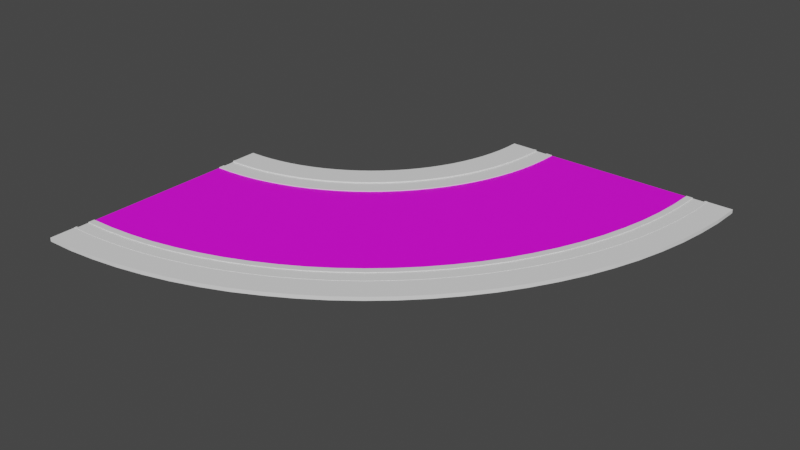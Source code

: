 # Source: curve_raw.blend  (saved by Blender 3.6.13; exported with 4.5.12 LTS)
import bpy
from mathutils import Matrix  # noqa: F401  (used for matrix-valued properties, if any)

bpy.ops.wm.read_factory_settings(use_empty=True)
scene = bpy.context.scene
scene.name = 'Scene'

# ---- collections
col_collection = bpy.data.collections.new('Collection'); scene.collection.children.link(col_collection)

# ---- images (referenced by path relative to the original .blend; pixels are not part of the script)
import os
ASSET_DIR = os.environ.get("B2B_ASSET_DIR", "")  # directory of the original .blend (textures are referenced by path, not embedded)
HERE = os.path.dirname(os.path.abspath(__file__))  # packed textures are extracted next to this script under _unpacked/

def load_image(name, relpath, width, height, colorspace="sRGB"):
    """Load a texture the original file referenced (path relative to the .blend, or extracted next to this script)."""
    p = next((c for c in (os.path.join(HERE, relpath), os.path.join(ASSET_DIR, relpath)) if relpath and os.path.exists(c)), "")
    if p:
        img = bpy.data.images.load(p, check_existing=True)
        img.name = name
    else:  # same state as the original file: an image datablock whose file is absent (Cycles renders it pink)
        img = bpy.data.images.new(name, width, height)
        img.source = "FILE"
        img.filepath = "//" + (relpath or name)
    img.colorspace_settings.name = colorspace
    return img
img_road_skin = load_image('Road_Skin', 'Road_Skin.png', 1024, 1024, 'sRGB')

# ---- materials (node trees are filled in below, after node groups)
mat_sidewalk = bpy.data.materials.new('SideWalk')
mat_asphalt = bpy.data.materials.new('Asphalt')
mat_curb_mat = bpy.data.materials.new('Curb_Mat')
mat_road = bpy.data.materials.new('Road')
mat_road.use_transparent_shadow = False

# ---- material node trees
mat_road.use_nodes = True; mat_road.node_tree.nodes.clear()
_N = mat_road.node_tree.nodes; _L = mat_road.node_tree.links
n0 = _N.new('ShaderNodeBsdfPrincipled'); n0.name = 'Principled BSDF'; n0.location = (10, 300)
n0.distribution = 'GGX'
n0.subsurface_method = 'RANDOM_WALK_SKIN'
n0.inputs[3].default_value = 1.45
n0.inputs[27].default_value = (0.0, 0.0, 0.0, 1.0)
n0.inputs[28].default_value = 1.0
n1 = _N.new('ShaderNodeOutputMaterial'); n1.name = 'Material Output'; n1.location = (300, 300)
n2 = _N.new('ShaderNodeTexImage'); n2.name = 'Image Texture'; n2.location = (-280, 280)
n2.image = img_road_skin
_L.new(n0.outputs[0], n1.inputs[0])
_L.new(n2.outputs[0], n0.inputs[0])
n1.is_active_output = True

# ---- world
world_world = bpy.data.worlds.new('World'); scene.world = world_world
world_world.use_nodes = True; world_world.node_tree.nodes.clear()
_N = world_world.node_tree.nodes; _L = world_world.node_tree.links
n0 = _N.new('ShaderNodeOutputWorld'); n0.name = 'World Output'; n0.location = (300, 300)
n1 = _N.new('ShaderNodeBackground'); n1.name = 'Background'; n1.location = (10, 300)
n1.inputs[0].default_value = (0.05088, 0.05088, 0.05088, 1.0)
_L.new(n1.outputs[0], n0.inputs[0])
n0.is_active_output = True
world_world.color = (0.05088, 0.05088, 0.05088)
world_world.use_sun_shadow = False
world_world.sun_shadow_jitter_overblur = 0.0

# ---- meshes
me_road_curve = bpy.data.meshes.new('Road_Curve')
me_road_curve.from_pydata([(17.35, 0.0, 0.0), (15.75, 0.0, 0.11), (16.25, 0.0, 0.11), (16.35, 0.0, 0.15), (17.35, 0.0, 0.15), (16.25, 0.0, 0.16), (16.35, 0.0, 0.16), (15.5, 0.0, 0.11), (7.65, 0.0, 0.0), (9.25, 0.0, 0.11), (9.5, 0.0, 0.11), (15.5, 0.0, 0.14), (15.75, 0.0, 0.14), (9.25, 0.0, 0.14), (9.5, 0.0, 0.14), (7.65, 0.0, 0.15), (8.65, 0.0, 0.15), (8.75, 0.0, 0.11), (8.65, 0.0, 0.16), (8.75, 0.0, 0.16), (0.0, -16.25, 0.11), (0.0, -15.75, 0.11), (0.0, -17.35, 0.0), (0.0, -17.35, 0.15), (0.0, -16.35, 0.15), (0.0, -16.25, 0.16), (0.0, -16.35, 0.16), (0.0, -15.5, 0.11), (0.0, -9.5, 0.11), (0.0, -9.25, 0.11), (0.0, -7.65, 0.0), (0.0, -15.75, 0.14), (0.0, -15.5, 0.14), (0.0, -9.5, 0.14), (0.0, -9.25, 0.14), (0.0, -8.65, 0.15), (0.0, -7.65, 0.15), (0.0, -8.75, 0.11), (0.0, -8.75, 0.16), (0.0, -8.65, 0.16), (16.32, -1.027, 0.15), (17.32, -1.089, 0.15), (16.32, -1.027, 0.16), (16.22, -1.02, 0.16), (16.22, -1.02, 0.11), (15.72, -0.989, 0.11), (15.72, -0.989, 0.14), (15.47, -0.9733, 0.14), (15.47, -0.9733, 0.11), (9.481, -0.5965, 0.11), (9.481, -0.5965, 0.14), (9.232, -0.5808, 0.14), (9.232, -0.5808, 0.11), (8.733, -0.5494, 0.11), (8.733, -0.5494, 0.16), (8.633, -0.5431, 0.16), (8.633, -0.5431, 0.15), (7.635, -0.4803, 0.15), (7.635, -0.4803, 0.0), (17.32, -1.089, 0.0), (16.22, -2.049, 0.15), (17.21, -2.175, 0.15), (16.22, -2.049, 0.16), (16.12, -2.037, 0.16), (16.12, -2.037, 0.11), (15.63, -1.974, 0.11), (15.63, -1.974, 0.14), (15.38, -1.943, 0.14), (15.38, -1.943, 0.11), (9.425, -1.191, 0.11), (9.425, -1.191, 0.14), (9.177, -1.159, 0.14), (9.177, -1.159, 0.11), (8.681, -1.097, 0.11), (8.681, -1.097, 0.16), (8.582, -1.084, 0.16), (8.582, -1.084, 0.15), (7.59, -0.9588, 0.15), (7.59, -0.9588, 0.0), (17.21, -2.175, 0.0), (16.06, -3.064, 0.15), (17.04, -3.251, 0.15), (16.06, -3.064, 0.16), (15.96, -3.045, 0.16), (15.96, -3.045, 0.11), (15.47, -2.951, 0.11), (15.47, -2.951, 0.14), (15.23, -2.904, 0.14), (15.23, -2.904, 0.11), (9.332, -1.78, 0.11), (9.332, -1.78, 0.14), (9.086, -1.733, 0.14), (9.086, -1.733, 0.11), (8.595, -1.64, 0.11), (8.595, -1.64, 0.16), (8.497, -1.621, 0.16), (8.497, -1.621, 0.15), (7.514, -1.433, 0.15), (7.514, -1.433, 0.0), (17.04, -3.251, 0.0), (15.84, -4.066, 0.15), (16.8, -4.315, 0.15), (15.84, -4.066, 0.16), (15.74, -4.041, 0.16), (15.74, -4.041, 0.11), (15.26, -3.917, 0.11), (15.26, -3.917, 0.14), (15.01, -3.855, 0.14), (15.01, -3.855, 0.11), (9.202, -2.363, 0.11), (9.202, -2.363, 0.14), (8.959, -2.3, 0.14), (8.959, -2.3, 0.11), (8.475, -2.176, 0.11), (8.475, -2.176, 0.16), (8.378, -2.151, 0.16), (8.378, -2.151, 0.15), (7.41, -1.902, 0.15), (7.41, -1.902, 0.0), (16.8, -4.315, 0.0), (15.55, -5.052, 0.15), (16.5, -5.361, 0.15), (15.55, -5.052, 0.16), (15.45, -5.022, 0.16), (15.45, -5.022, 0.11), (14.98, -4.867, 0.11), (14.98, -4.867, 0.14), (14.74, -4.79, 0.14), (14.74, -4.79, 0.11), (9.035, -2.936, 0.11), (9.035, -2.936, 0.14), (8.797, -2.858, 0.14), (8.797, -2.858, 0.11), (8.322, -2.704, 0.11), (8.322, -2.704, 0.16), (8.227, -2.673, 0.16), (8.227, -2.673, 0.15), (7.276, -2.364, 0.15), (7.276, -2.364, 0.0), (16.5, -5.361, 0.0), (15.2, -6.019, 0.15), (16.13, -6.387, 0.15), (15.2, -6.019, 0.16), (15.11, -5.982, 0.16), (15.11, -5.982, 0.11), (14.64, -5.798, 0.11), (14.64, -5.798, 0.14), (14.41, -5.706, 0.14), (14.41, -5.706, 0.11), (8.833, -3.497, 0.11), (8.833, -3.497, 0.14), (8.6, -3.405, 0.14), (8.6, -3.405, 0.11), (8.136, -3.221, 0.11), (8.136, -3.221, 0.16), (8.043, -3.184, 0.16), (8.043, -3.184, 0.15), (7.113, -2.816, 0.15), (7.113, -2.816, 0.0), (16.13, -6.387, 0.0), (14.79, -6.961, 0.15), (15.7, -7.387, 0.15), (14.79, -6.961, 0.16), (14.7, -6.919, 0.16), (14.7, -6.919, 0.11), (14.25, -6.706, 0.11), (14.25, -6.706, 0.14), (14.02, -6.6, 0.14), (14.02, -6.6, 0.11), (8.596, -4.045, 0.11), (8.596, -4.045, 0.14), (8.37, -3.938, 0.14), (8.37, -3.938, 0.11), (7.917, -3.726, 0.11), (7.917, -3.726, 0.16), (7.827, -3.683, 0.16), (7.827, -3.683, 0.15), (6.922, -3.257, 0.15), (6.922, -3.257, 0.0), (15.7, -7.387, 0.0), (14.33, -7.877, 0.15), (15.2, -8.358, 0.15), (14.33, -7.877, 0.16), (14.24, -7.828, 0.16), (14.24, -7.828, 0.11), (13.8, -7.588, 0.11), (13.8, -7.588, 0.14), (13.58, -7.467, 0.14), (13.58, -7.467, 0.11), (8.325, -4.577, 0.11), (8.325, -4.577, 0.14), (8.106, -4.456, 0.14), (8.106, -4.456, 0.11), (7.668, -4.215, 0.11), (7.668, -4.215, 0.16), (7.58, -4.167, 0.16), (7.58, -4.167, 0.15), (6.704, -3.685, 0.15), (6.704, -3.685, 0.0), (15.2, -8.358, 0.0), (13.8, -8.761, 0.15), (14.65, -9.297, 0.15), (13.8, -8.761, 0.16), (13.72, -8.707, 0.16), (13.72, -8.707, 0.11), (13.3, -8.439, 0.11), (13.3, -8.439, 0.14), (13.09, -8.305, 0.14), (13.09, -8.305, 0.11), (8.021, -5.09, 0.11), (8.021, -5.09, 0.14), (7.81, -4.956, 0.14), (7.81, -4.956, 0.11), (7.388, -4.688, 0.11), (7.388, -4.688, 0.16), (7.303, -4.635, 0.16), (7.303, -4.635, 0.15), (6.459, -4.099, 0.15), (6.459, -4.099, 0.0), (14.65, -9.297, 0.0), (13.23, -9.61, 0.15), (14.04, -10.2, 0.15), (13.23, -9.61, 0.16), (13.15, -9.552, 0.16), (13.15, -9.552, 0.11), (12.74, -9.258, 0.11), (12.74, -9.258, 0.14), (12.54, -9.111, 0.14), (12.54, -9.111, 0.11), (7.686, -5.584, 0.11), (7.686, -5.584, 0.14), (7.483, -5.437, 0.14), (7.483, -5.437, 0.11), (7.079, -5.143, 0.11), (7.079, -5.143, 0.16), (6.998, -5.084, 0.16), (6.998, -5.084, 0.15), (6.189, -4.497, 0.15), (6.189, -4.497, 0.0), (14.04, -10.2, 0.0), (12.6, -10.42, 0.15), (13.37, -11.06, 0.15), (12.6, -10.42, 0.16), (12.52, -10.36, 0.16), (12.52, -10.36, 0.11), (12.14, -10.04, 0.11), (12.14, -10.04, 0.14), (11.94, -9.88, 0.14), (11.94, -9.88, 0.11), (7.32, -6.056, 0.11), (7.32, -6.056, 0.14), (7.127, -5.896, 0.14), (7.127, -5.896, 0.11), (6.742, -5.577, 0.11), (6.742, -5.577, 0.16), (6.665, -5.514, 0.16), (6.665, -5.514, 0.15), (5.894, -4.876, 0.15), (5.894, -4.876, 0.0), (13.37, -11.06, 0.0), (11.92, -11.19, 0.15), (12.65, -11.88, 0.15), (11.92, -11.19, 0.16), (11.85, -11.12, 0.16), (11.85, -11.12, 0.11), (11.48, -10.78, 0.11), (11.48, -10.78, 0.14), (11.3, -10.61, 0.14), (11.3, -10.61, 0.11), (6.925, -6.503, 0.11), (6.925, -6.503, 0.14), (6.743, -6.332, 0.14), (6.743, -6.332, 0.11), (6.378, -5.99, 0.11), (6.378, -5.99, 0.16), (6.306, -5.921, 0.16), (6.306, -5.921, 0.15), (5.577, -5.237, 0.15), (5.577, -5.237, 0.0), (12.65, -11.88, 0.0), (11.19, -11.92, 0.15), (11.88, -12.65, 0.15), (11.19, -11.92, 0.16), (11.12, -11.85, 0.16), (11.12, -11.85, 0.11), (10.78, -11.48, 0.11), (10.78, -11.48, 0.14), (10.61, -11.3, 0.14), (10.61, -11.3, 0.11), (6.503, -6.925, 0.11), (6.503, -6.925, 0.14), (6.332, -6.743, 0.14), (6.332, -6.743, 0.11), (5.99, -6.378, 0.11), (5.99, -6.378, 0.16), (5.921, -6.306, 0.16), (5.921, -6.306, 0.15), (5.237, -5.577, 0.15), (5.237, -5.577, 0.0), (11.88, -12.65, 0.0), (10.42, -12.6, 0.15), (11.06, -13.37, 0.15), (10.42, -12.6, 0.16), (10.36, -12.52, 0.16), (10.36, -12.52, 0.11), (10.04, -12.14, 0.11), (10.04, -12.14, 0.14), (9.88, -11.94, 0.14), (9.88, -11.94, 0.11), (6.056, -7.32, 0.11), (6.056, -7.32, 0.14), (5.896, -7.127, 0.14), (5.896, -7.127, 0.11), (5.577, -6.742, 0.11), (5.577, -6.742, 0.16), (5.514, -6.665, 0.16), (5.514, -6.665, 0.15), (4.876, -5.894, 0.15), (4.876, -5.894, 0.0), (11.06, -13.37, 0.0), (9.61, -13.23, 0.15), (10.2, -14.04, 0.15), (9.61, -13.23, 0.16), (9.552, -13.15, 0.16), (9.552, -13.15, 0.11), (9.258, -12.74, 0.11), (9.258, -12.74, 0.14), (9.111, -12.54, 0.14), (9.111, -12.54, 0.11), (5.584, -7.686, 0.11), (5.584, -7.686, 0.14), (5.437, -7.483, 0.14), (5.437, -7.483, 0.11), (5.143, -7.079, 0.11), (5.143, -7.079, 0.16), (5.084, -6.998, 0.16), (5.084, -6.998, 0.15), (4.497, -6.189, 0.15), (4.497, -6.189, 0.0), (10.2, -14.04, 0.0), (8.761, -13.8, 0.15), (9.297, -14.65, 0.15), (8.761, -13.8, 0.16), (8.707, -13.72, 0.16), (8.707, -13.72, 0.11), (8.439, -13.3, 0.11), (8.439, -13.3, 0.14), (8.305, -13.09, 0.14), (8.305, -13.09, 0.11), (5.09, -8.021, 0.11), (5.09, -8.021, 0.14), (4.956, -7.81, 0.14), (4.956, -7.81, 0.11), (4.688, -7.388, 0.11), (4.688, -7.388, 0.16), (4.635, -7.303, 0.16), (4.635, -7.303, 0.15), (4.099, -6.459, 0.15), (4.099, -6.459, 0.0), (9.297, -14.65, 0.0), (7.877, -14.33, 0.15), (8.358, -15.2, 0.15), (7.877, -14.33, 0.16), (7.828, -14.24, 0.16), (7.828, -14.24, 0.11), (7.588, -13.8, 0.11), (7.588, -13.8, 0.14), (7.467, -13.58, 0.14), (7.467, -13.58, 0.11), (4.577, -8.325, 0.11), (4.577, -8.325, 0.14), (4.456, -8.106, 0.14), (4.456, -8.106, 0.11), (4.215, -7.668, 0.11), (4.215, -7.668, 0.16), (4.167, -7.58, 0.16), (4.167, -7.58, 0.15), (3.685, -6.704, 0.15), (3.685, -6.704, 0.0), (8.358, -15.2, 0.0), (6.961, -14.79, 0.15), (7.387, -15.7, 0.15), (6.961, -14.79, 0.16), (6.919, -14.7, 0.16), (6.919, -14.7, 0.11), (6.706, -14.25, 0.11), (6.706, -14.25, 0.14), (6.6, -14.02, 0.14), (6.6, -14.02, 0.11), (4.045, -8.596, 0.11), (4.045, -8.596, 0.14), (3.938, -8.37, 0.14), (3.938, -8.37, 0.11), (3.726, -7.917, 0.11), (3.726, -7.917, 0.16), (3.683, -7.827, 0.16), (3.683, -7.827, 0.15), (3.257, -6.922, 0.15), (3.257, -6.922, 0.0), (7.387, -15.7, 0.0), (6.019, -15.2, 0.15), (6.387, -16.13, 0.15), (6.019, -15.2, 0.16), (5.982, -15.11, 0.16), (5.982, -15.11, 0.11), (5.798, -14.64, 0.11), (5.798, -14.64, 0.14), (5.706, -14.41, 0.14), (5.706, -14.41, 0.11), (3.497, -8.833, 0.11), (3.497, -8.833, 0.14), (3.405, -8.6, 0.14), (3.405, -8.6, 0.11), (3.221, -8.136, 0.11), (3.221, -8.136, 0.16), (3.184, -8.043, 0.16), (3.184, -8.043, 0.15), (2.816, -7.113, 0.15), (2.816, -7.113, 0.0), (6.387, -16.13, 0.0), (5.052, -15.55, 0.15), (5.361, -16.5, 0.15), (5.052, -15.55, 0.16), (5.022, -15.45, 0.16), (5.022, -15.45, 0.11), (4.867, -14.98, 0.11), (4.867, -14.98, 0.14), (4.79, -14.74, 0.14), (4.79, -14.74, 0.11), (2.936, -9.035, 0.11), (2.936, -9.035, 0.14), (2.858, -8.797, 0.14), (2.858, -8.797, 0.11), (2.704, -8.322, 0.11), (2.704, -8.322, 0.16), (2.673, -8.227, 0.16), (2.673, -8.227, 0.15), (2.364, -7.276, 0.15), (2.364, -7.276, 0.0), (5.361, -16.5, 0.0), (4.066, -15.84, 0.15), (4.315, -16.8, 0.15), (4.066, -15.84, 0.16), (4.041, -15.74, 0.16), (4.041, -15.74, 0.11), (3.917, -15.26, 0.11), (3.917, -15.26, 0.14), (3.855, -15.01, 0.14), (3.855, -15.01, 0.11), (2.363, -9.202, 0.11), (2.363, -9.202, 0.14), (2.3, -8.959, 0.14), (2.3, -8.959, 0.11), (2.176, -8.475, 0.11), (2.176, -8.475, 0.16), (2.151, -8.378, 0.16), (2.151, -8.378, 0.15), (1.902, -7.41, 0.15), (1.902, -7.41, 0.0), (4.315, -16.8, 0.0), (3.064, -16.06, 0.15), (3.251, -17.04, 0.15), (3.064, -16.06, 0.16), (3.045, -15.96, 0.16), (3.045, -15.96, 0.11), (2.951, -15.47, 0.11), (2.951, -15.47, 0.14), (2.904, -15.23, 0.14), (2.904, -15.23, 0.11), (1.78, -9.332, 0.11), (1.78, -9.332, 0.14), (1.733, -9.086, 0.14), (1.733, -9.086, 0.11), (1.64, -8.595, 0.11), (1.64, -8.595, 0.16), (1.621, -8.497, 0.16), (1.621, -8.497, 0.15), (1.433, -7.514, 0.15), (1.433, -7.514, 0.0), (3.251, -17.04, 0.0), (2.049, -16.22, 0.15), (2.175, -17.21, 0.15), (2.049, -16.22, 0.16), (2.037, -16.12, 0.16), (2.037, -16.12, 0.11), (1.974, -15.63, 0.11), (1.974, -15.63, 0.14), (1.943, -15.38, 0.14), (1.943, -15.38, 0.11), (1.191, -9.425, 0.11), (1.191, -9.425, 0.14), (1.159, -9.177, 0.14), (1.159, -9.177, 0.11), (1.097, -8.681, 0.11), (1.097, -8.681, 0.16), (1.084, -8.582, 0.16), (1.084, -8.582, 0.15), (0.9588, -7.59, 0.15), (0.9588, -7.59, 0.0), (2.175, -17.21, 0.0), (1.027, -16.32, 0.15), (1.089, -17.32, 0.15), (1.027, -16.32, 0.16), (1.02, -16.22, 0.16), (1.02, -16.22, 0.11), (0.989, -15.72, 0.11), (0.989, -15.72, 0.14), (0.9733, -15.47, 0.14), (0.9733, -15.47, 0.11), (0.5965, -9.481, 0.11), (0.5965, -9.481, 0.14), (0.5808, -9.232, 0.14), (0.5808, -9.232, 0.11), (0.5494, -8.733, 0.11), (0.5494, -8.733, 0.16), (0.5431, -8.633, 0.16), (0.5431, -8.633, 0.15), (0.4803, -7.635, 0.15), (0.4803, -7.635, 0.0), (1.089, -17.32, 0.0)], [], [(0, 1, 2), (3, 4, 0), (3, 2, 5), (3, 5, 6), (0, 2, 3), (0, 7, 1), (8, 9, 10), (0, 8, 10), (1, 11, 12), (1, 7, 11), (0, 10, 7), (10, 13, 14), (10, 9, 13), (8, 15, 16), (8, 17, 9), (16, 18, 19), (17, 16, 19), (17, 8, 16), (20, 21, 22), (22, 23, 24), (25, 20, 24), (26, 25, 24), (24, 20, 22), (21, 27, 22), (28, 29, 30), (28, 30, 22), (31, 32, 21), (32, 27, 21), (27, 28, 22), (33, 34, 28), (34, 29, 28), (35, 36, 30), (29, 37, 30), (38, 39, 35), (38, 35, 37), (35, 30, 37), (3, 40, 4), (40, 41, 4), (6, 42, 3), (42, 40, 3), (5, 43, 6), (43, 42, 6), (2, 44, 5), (44, 43, 5), (1, 45, 2), (45, 44, 2), (12, 46, 1), (46, 45, 1), (11, 47, 12), (47, 46, 12), (7, 48, 11), (48, 47, 11), (10, 49, 7), (49, 48, 7), (14, 50, 10), (50, 49, 10), (13, 51, 14), (51, 50, 14), (9, 52, 13), (52, 51, 13), (17, 53, 9), (53, 52, 9), (19, 54, 17), (54, 53, 17), (18, 55, 19), (55, 54, 19), (16, 56, 18), (56, 55, 18), (15, 57, 16), (57, 56, 16), (8, 58, 15), (58, 57, 15), (0, 59, 8), (59, 58, 8), (4, 41, 0), (41, 59, 0), (40, 60, 41), (60, 61, 41), (42, 62, 40), (62, 60, 40), (43, 63, 42), (63, 62, 42), (44, 64, 43), (64, 63, 43), (45, 65, 44), (65, 64, 44), (46, 66, 45), (66, 65, 45), (47, 67, 46), (67, 66, 46), (48, 68, 47), (68, 67, 47), (49, 69, 48), (69, 68, 48), (50, 70, 49), (70, 69, 49), (51, 71, 50), (71, 70, 50), (52, 72, 51), (72, 71, 51), (53, 73, 52), (73, 72, 52), (54, 74, 53), (74, 73, 53), (55, 75, 54), (75, 74, 54), (56, 76, 55), (76, 75, 55), (57, 77, 56), (77, 76, 56), (58, 78, 57), (78, 77, 57), (59, 79, 58), (79, 78, 58), (41, 61, 59), (61, 79, 59), (60, 80, 61), (80, 81, 61), (62, 82, 60), (82, 80, 60), (63, 83, 62), (83, 82, 62), (64, 84, 63), (84, 83, 63), (65, 85, 64), (85, 84, 64), (66, 86, 65), (86, 85, 65), (67, 87, 66), (87, 86, 66), (68, 88, 67), (88, 87, 67), (69, 89, 68), (89, 88, 68), (70, 90, 69), (90, 89, 69), (71, 91, 70), (91, 90, 70), (72, 92, 71), (92, 91, 71), (73, 93, 72), (93, 92, 72), (74, 94, 73), (94, 93, 73), (75, 95, 74), (95, 94, 74), (76, 96, 75), (96, 95, 75), (77, 97, 76), (97, 96, 76), (78, 98, 77), (98, 97, 77), (79, 99, 78), (99, 98, 78), (61, 81, 79), (81, 99, 79), (80, 100, 81), (100, 101, 81), (82, 102, 80), (102, 100, 80), (83, 103, 82), (103, 102, 82), (84, 104, 83), (104, 103, 83), (85, 105, 84), (105, 104, 84), (86, 106, 85), (106, 105, 85), (87, 107, 86), (107, 106, 86), (88, 108, 87), (108, 107, 87), (89, 109, 88), (109, 108, 88), (90, 110, 89), (110, 109, 89), (91, 111, 90), (111, 110, 90), (92, 112, 91), (112, 111, 91), (93, 113, 92), (113, 112, 92), (94, 114, 93), (114, 113, 93), (95, 115, 94), (115, 114, 94), (96, 116, 95), (116, 115, 95), (97, 117, 96), (117, 116, 96), (98, 118, 97), (118, 117, 97), (99, 119, 98), (119, 118, 98), (81, 101, 99), (101, 119, 99), (100, 120, 101), (120, 121, 101), (102, 122, 100), (122, 120, 100), (103, 123, 102), (123, 122, 102), (104, 124, 103), (124, 123, 103), (105, 125, 104), (125, 124, 104), (106, 126, 105), (126, 125, 105), (107, 127, 106), (127, 126, 106), (108, 128, 107), (128, 127, 107), (109, 129, 108), (129, 128, 108), (110, 130, 109), (130, 129, 109), (111, 131, 110), (131, 130, 110), (112, 132, 111), (132, 131, 111), (113, 133, 112), (133, 132, 112), (114, 134, 113), (134, 133, 113), (115, 135, 114), (135, 134, 114), (116, 136, 115), (136, 135, 115), (117, 137, 116), (137, 136, 116), (118, 138, 117), (138, 137, 117), (119, 139, 118), (139, 138, 118), (101, 121, 119), (121, 139, 119), (120, 140, 121), (140, 141, 121), (122, 142, 120), (142, 140, 120), (123, 143, 122), (143, 142, 122), (124, 144, 123), (144, 143, 123), (125, 145, 124), (145, 144, 124), (126, 146, 125), (146, 145, 125), (127, 147, 126), (147, 146, 126), (128, 148, 127), (148, 147, 127), (129, 149, 128), (149, 148, 128), (130, 150, 129), (150, 149, 129), (131, 151, 130), (151, 150, 130), (132, 152, 131), (152, 151, 131), (133, 153, 132), (153, 152, 132), (134, 154, 133), (154, 153, 133), (135, 155, 134), (155, 154, 134), (136, 156, 135), (156, 155, 135), (137, 157, 136), (157, 156, 136), (138, 158, 137), (158, 157, 137), (139, 159, 138), (159, 158, 138), (121, 141, 139), (141, 159, 139), (140, 160, 141), (160, 161, 141), (142, 162, 140), (162, 160, 140), (143, 163, 142), (163, 162, 142), (144, 164, 143), (164, 163, 143), (145, 165, 144), (165, 164, 144), (146, 166, 145), (166, 165, 145), (147, 167, 146), (167, 166, 146), (148, 168, 147), (168, 167, 147), (149, 169, 148), (169, 168, 148), (150, 170, 149), (170, 169, 149), (151, 171, 150), (171, 170, 150), (152, 172, 151), (172, 171, 151), (153, 173, 152), (173, 172, 152), (154, 174, 153), (174, 173, 153), (155, 175, 154), (175, 174, 154), (156, 176, 155), (176, 175, 155), (157, 177, 156), (177, 176, 156), (158, 178, 157), (178, 177, 157), (159, 179, 158), (179, 178, 158), (141, 161, 159), (161, 179, 159), (160, 180, 161), (180, 181, 161), (162, 182, 160), (182, 180, 160), (163, 183, 162), (183, 182, 162), (164, 184, 163), (184, 183, 163), (165, 185, 164), (185, 184, 164), (166, 186, 165), (186, 185, 165), (167, 187, 166), (187, 186, 166), (168, 188, 167), (188, 187, 167), (169, 189, 168), (189, 188, 168), (170, 190, 169), (190, 189, 169), (171, 191, 170), (191, 190, 170), (172, 192, 171), (192, 191, 171), (173, 193, 172), (193, 192, 172), (174, 194, 173), (194, 193, 173), (175, 195, 174), (195, 194, 174), (176, 196, 175), (196, 195, 175), (177, 197, 176), (197, 196, 176), (178, 198, 177), (198, 197, 177), (179, 199, 178), (199, 198, 178), (161, 181, 179), (181, 199, 179), (180, 200, 181), (200, 201, 181), (182, 202, 180), (202, 200, 180), (183, 203, 182), (203, 202, 182), (184, 204, 183), (204, 203, 183), (185, 205, 184), (205, 204, 184), (186, 206, 185), (206, 205, 185), (187, 207, 186), (207, 206, 186), (188, 208, 187), (208, 207, 187), (189, 209, 188), (209, 208, 188), (190, 210, 189), (210, 209, 189), (191, 211, 190), (211, 210, 190), (192, 212, 191), (212, 211, 191), (193, 213, 192), (213, 212, 192), (194, 214, 193), (214, 213, 193), (195, 215, 194), (215, 214, 194), (196, 216, 195), (216, 215, 195), (197, 217, 196), (217, 216, 196), (198, 218, 197), (218, 217, 197), (199, 219, 198), (219, 218, 198), (181, 201, 199), (201, 219, 199), (200, 220, 201), (220, 221, 201), (202, 222, 200), (222, 220, 200), (203, 223, 202), (223, 222, 202), (204, 224, 203), (224, 223, 203), (205, 225, 204), (225, 224, 204), (206, 226, 205), (226, 225, 205), (207, 227, 206), (227, 226, 206), (208, 228, 207), (228, 227, 207), (209, 229, 208), (229, 228, 208), (210, 230, 209), (230, 229, 209), (211, 231, 210), (231, 230, 210), (212, 232, 211), (232, 231, 211), (213, 233, 212), (233, 232, 212), (214, 234, 213), (234, 233, 213), (215, 235, 214), (235, 234, 214), (216, 236, 215), (236, 235, 215), (217, 237, 216), (237, 236, 216), (218, 238, 217), (238, 237, 217), (219, 239, 218), (239, 238, 218), (201, 221, 219), (221, 239, 219), (220, 240, 221), (240, 241, 221), (222, 242, 220), (242, 240, 220), (223, 243, 222), (243, 242, 222), (224, 244, 223), (244, 243, 223), (225, 245, 224), (245, 244, 224), (226, 246, 225), (246, 245, 225), (227, 247, 226), (247, 246, 226), (228, 248, 227), (248, 247, 227), (229, 249, 228), (249, 248, 228), (230, 250, 229), (250, 249, 229), (231, 251, 230), (251, 250, 230), (232, 252, 231), (252, 251, 231), (233, 253, 232), (253, 252, 232), (234, 254, 233), (254, 253, 233), (235, 255, 234), (255, 254, 234), (236, 256, 235), (256, 255, 235), (237, 257, 236), (257, 256, 236), (238, 258, 237), (258, 257, 237), (239, 259, 238), (259, 258, 238), (221, 241, 239), (241, 259, 239), (240, 260, 241), (260, 261, 241), (242, 262, 240), (262, 260, 240), (243, 263, 242), (263, 262, 242), (244, 264, 243), (264, 263, 243), (245, 265, 244), (265, 264, 244), (246, 266, 245), (266, 265, 245), (247, 267, 246), (267, 266, 246), (248, 268, 247), (268, 267, 247), (249, 269, 248), (269, 268, 248), (250, 270, 249), (270, 269, 249), (251, 271, 250), (271, 270, 250), (252, 272, 251), (272, 271, 251), (253, 273, 252), (273, 272, 252), (254, 274, 253), (274, 273, 253), (255, 275, 254), (275, 274, 254), (256, 276, 255), (276, 275, 255), (257, 277, 256), (277, 276, 256), (258, 278, 257), (278, 277, 257), (259, 279, 258), (279, 278, 258), (241, 261, 259), (261, 279, 259), (260, 280, 261), (280, 281, 261), (262, 282, 260), (282, 280, 260), (263, 283, 262), (283, 282, 262), (264, 284, 263), (284, 283, 263), (265, 285, 264), (285, 284, 264), (266, 286, 265), (286, 285, 265), (267, 287, 266), (287, 286, 266), (268, 288, 267), (288, 287, 267), (269, 289, 268), (289, 288, 268), (270, 290, 269), (290, 289, 269), (271, 291, 270), (291, 290, 270), (272, 292, 271), (292, 291, 271), (273, 293, 272), (293, 292, 272), (274, 294, 273), (294, 293, 273), (275, 295, 274), (295, 294, 274), (276, 296, 275), (296, 295, 275), (277, 297, 276), (297, 296, 276), (278, 298, 277), (298, 297, 277), (279, 299, 278), (299, 298, 278), (261, 281, 279), (281, 299, 279), (280, 300, 281), (300, 301, 281), (282, 302, 280), (302, 300, 280), (283, 303, 282), (303, 302, 282), (284, 304, 283), (304, 303, 283), (285, 305, 284), (305, 304, 284), (286, 306, 285), (306, 305, 285), (287, 307, 286), (307, 306, 286), (288, 308, 287), (308, 307, 287), (289, 309, 288), (309, 308, 288), (290, 310, 289), (310, 309, 289), (291, 311, 290), (311, 310, 290), (292, 312, 291), (312, 311, 291), (293, 313, 292), (313, 312, 292), (294, 314, 293), (314, 313, 293), (295, 315, 294), (315, 314, 294), (296, 316, 295), (316, 315, 295), (297, 317, 296), (317, 316, 296), (298, 318, 297), (318, 317, 297), (299, 319, 298), (319, 318, 298), (281, 301, 299), (301, 319, 299), (300, 320, 301), (320, 321, 301), (302, 322, 300), (322, 320, 300), (303, 323, 302), (323, 322, 302), (304, 324, 303), (324, 323, 303), (305, 325, 304), (325, 324, 304), (306, 326, 305), (326, 325, 305), (307, 327, 306), (327, 326, 306), (308, 328, 307), (328, 327, 307), (309, 329, 308), (329, 328, 308), (310, 330, 309), (330, 329, 309), (311, 331, 310), (331, 330, 310), (312, 332, 311), (332, 331, 311), (313, 333, 312), (333, 332, 312), (314, 334, 313), (334, 333, 313), (315, 335, 314), (335, 334, 314), (316, 336, 315), (336, 335, 315), (317, 337, 316), (337, 336, 316), (318, 338, 317), (338, 337, 317), (319, 339, 318), (339, 338, 318), (301, 321, 319), (321, 339, 319), (320, 340, 321), (340, 341, 321), (322, 342, 320), (342, 340, 320), (323, 343, 322), (343, 342, 322), (324, 344, 323), (344, 343, 323), (325, 345, 324), (345, 344, 324), (326, 346, 325), (346, 345, 325), (327, 347, 326), (347, 346, 326), (328, 348, 327), (348, 347, 327), (329, 349, 328), (349, 348, 328), (330, 350, 329), (350, 349, 329), (331, 351, 330), (351, 350, 330), (332, 352, 331), (352, 351, 331), (333, 353, 332), (353, 352, 332), (334, 354, 333), (354, 353, 333), (335, 355, 334), (355, 354, 334), (336, 356, 335), (356, 355, 335), (337, 357, 336), (357, 356, 336), (338, 358, 337), (358, 357, 337), (339, 359, 338), (359, 358, 338), (321, 341, 339), (341, 359, 339), (340, 360, 341), (360, 361, 341), (342, 362, 340), (362, 360, 340), (343, 363, 342), (363, 362, 342), (344, 364, 343), (364, 363, 343), (345, 365, 344), (365, 364, 344), (346, 366, 345), (366, 365, 345), (347, 367, 346), (367, 366, 346), (348, 368, 347), (368, 367, 347), (349, 369, 348), (369, 368, 348), (350, 370, 349), (370, 369, 349), (351, 371, 350), (371, 370, 350), (352, 372, 351), (372, 371, 351), (353, 373, 352), (373, 372, 352), (354, 374, 353), (374, 373, 353), (355, 375, 354), (375, 374, 354), (356, 376, 355), (376, 375, 355), (357, 377, 356), (377, 376, 356), (358, 378, 357), (378, 377, 357), (359, 379, 358), (379, 378, 358), (341, 361, 359), (361, 379, 359), (360, 380, 361), (380, 381, 361), (362, 382, 360), (382, 380, 360), (363, 383, 362), (383, 382, 362), (364, 384, 363), (384, 383, 363), (365, 385, 364), (385, 384, 364), (366, 386, 365), (386, 385, 365), (367, 387, 366), (387, 386, 366), (368, 388, 367), (388, 387, 367), (369, 389, 368), (389, 388, 368), (370, 390, 369), (390, 389, 369), (371, 391, 370), (391, 390, 370), (372, 392, 371), (392, 391, 371), (373, 393, 372), (393, 392, 372), (374, 394, 373), (394, 393, 373), (375, 395, 374), (395, 394, 374), (376, 396, 375), (396, 395, 375), (377, 397, 376), (397, 396, 376), (378, 398, 377), (398, 397, 377), (379, 399, 378), (399, 398, 378), (361, 381, 379), (381, 399, 379), (380, 400, 381), (400, 401, 381), (382, 402, 380), (402, 400, 380), (383, 403, 382), (403, 402, 382), (384, 404, 383), (404, 403, 383), (385, 405, 384), (405, 404, 384), (386, 406, 385), (406, 405, 385), (387, 407, 386), (407, 406, 386), (388, 408, 387), (408, 407, 387), (389, 409, 388), (409, 408, 388), (390, 410, 389), (410, 409, 389), (391, 411, 390), (411, 410, 390), (392, 412, 391), (412, 411, 391), (393, 413, 392), (413, 412, 392), (394, 414, 393), (414, 413, 393), (395, 415, 394), (415, 414, 394), (396, 416, 395), (416, 415, 395), (397, 417, 396), (417, 416, 396), (398, 418, 397), (418, 417, 397), (399, 419, 398), (419, 418, 398), (381, 401, 399), (401, 419, 399), (400, 420, 401), (420, 421, 401), (402, 422, 400), (422, 420, 400), (403, 423, 402), (423, 422, 402), (404, 424, 403), (424, 423, 403), (405, 425, 404), (425, 424, 404), (406, 426, 405), (426, 425, 405), (407, 427, 406), (427, 426, 406), (408, 428, 407), (428, 427, 407), (409, 429, 408), (429, 428, 408), (410, 430, 409), (430, 429, 409), (411, 431, 410), (431, 430, 410), (412, 432, 411), (432, 431, 411), (413, 433, 412), (433, 432, 412), (414, 434, 413), (434, 433, 413), (415, 435, 414), (435, 434, 414), (416, 436, 415), (436, 435, 415), (417, 437, 416), (437, 436, 416), (418, 438, 417), (438, 437, 417), (419, 439, 418), (439, 438, 418), (401, 421, 419), (421, 439, 419), (420, 440, 421), (440, 441, 421), (422, 442, 420), (442, 440, 420), (423, 443, 422), (443, 442, 422), (424, 444, 423), (444, 443, 423), (425, 445, 424), (445, 444, 424), (426, 446, 425), (446, 445, 425), (427, 447, 426), (447, 446, 426), (428, 448, 427), (448, 447, 427), (429, 449, 428), (449, 448, 428), (430, 450, 429), (450, 449, 429), (431, 451, 430), (451, 450, 430), (432, 452, 431), (452, 451, 431), (433, 453, 432), (453, 452, 432), (434, 454, 433), (454, 453, 433), (435, 455, 434), (455, 454, 434), (436, 456, 435), (456, 455, 435), (437, 457, 436), (457, 456, 436), (438, 458, 437), (458, 457, 437), (439, 459, 438), (459, 458, 438), (421, 441, 439), (441, 459, 439), (440, 460, 441), (460, 461, 441), (442, 462, 440), (462, 460, 440), (443, 463, 442), (463, 462, 442), (444, 464, 443), (464, 463, 443), (445, 465, 444), (465, 464, 444), (446, 466, 445), (466, 465, 445), (447, 467, 446), (467, 466, 446), (448, 468, 447), (468, 467, 447), (449, 469, 448), (469, 468, 448), (450, 470, 449), (470, 469, 449), (451, 471, 450), (471, 470, 450), (452, 472, 451), (472, 471, 451), (453, 473, 452), (473, 472, 452), (454, 474, 453), (474, 473, 453), (455, 475, 454), (475, 474, 454), (456, 476, 455), (476, 475, 455), (457, 477, 456), (477, 476, 456), (458, 478, 457), (478, 477, 457), (459, 479, 458), (479, 478, 458), (441, 461, 459), (461, 479, 459), (460, 480, 461), (480, 481, 461), (462, 482, 460), (482, 480, 460), (463, 483, 462), (483, 482, 462), (464, 484, 463), (484, 483, 463), (465, 485, 464), (485, 484, 464), (466, 486, 465), (486, 485, 465), (467, 487, 466), (487, 486, 466), (468, 488, 467), (488, 487, 467), (469, 489, 468), (489, 488, 468), (470, 490, 469), (490, 489, 469), (471, 491, 470), (491, 490, 470), (472, 492, 471), (492, 491, 471), (473, 493, 472), (493, 492, 472), (474, 494, 473), (494, 493, 473), (475, 495, 474), (495, 494, 474), (476, 496, 475), (496, 495, 475), (477, 497, 476), (497, 496, 476), (478, 498, 477), (498, 497, 477), (479, 499, 478), (499, 498, 478), (461, 481, 479), (481, 499, 479), (480, 500, 481), (500, 501, 481), (482, 502, 480), (502, 500, 480), (483, 503, 482), (503, 502, 482), (484, 504, 483), (504, 503, 483), (485, 505, 484), (505, 504, 484), (486, 506, 485), (506, 505, 485), (487, 507, 486), (507, 506, 486), (488, 508, 487), (508, 507, 487), (489, 509, 488), (509, 508, 488), (490, 510, 489), (510, 509, 489), (491, 511, 490), (511, 510, 490), (492, 512, 491), (512, 511, 491), (493, 513, 492), (513, 512, 492), (494, 514, 493), (514, 513, 493), (495, 515, 494), (515, 514, 494), (496, 516, 495), (516, 515, 495), (497, 517, 496), (517, 516, 496), (498, 518, 497), (518, 517, 497), (499, 519, 498), (519, 518, 498), (481, 501, 499), (501, 519, 499), (500, 24, 501), (24, 23, 501), (502, 26, 500), (26, 24, 500), (503, 25, 502), (25, 26, 502), (504, 20, 503), (20, 25, 503), (505, 21, 504), (21, 20, 504), (506, 31, 505), (31, 21, 505), (507, 32, 506), (32, 31, 506), (508, 27, 507), (27, 32, 507), (509, 28, 508), (28, 27, 508), (510, 33, 509), (33, 28, 509), (511, 34, 510), (34, 33, 510), (512, 29, 511), (29, 34, 511), (513, 37, 512), (37, 29, 512), (514, 38, 513), (38, 37, 513), (515, 39, 514), (39, 38, 514), (516, 35, 515), (35, 39, 515), (517, 36, 516), (36, 35, 516), (518, 30, 517), (30, 36, 517), (519, 22, 518), (22, 30, 518), (501, 23, 519), (23, 22, 519)])
me_road_curve.polygons.foreach_set('material_index', [0, 0, 0, 0, 0, 0, 0, 0, 2, 2, 0, 2, 2, 0, 0, 0, 0, 0, 0, 0, 0, 0, 0, 0, 0, 0, 0, 0, 0, 0, 0, 0, 0, 0, 0, 0, 0, 0, 0, 0, 2, 2, 2, 2, 1, 1, 2, 2, 2, 2, 2, 2, 3, 3, 2, 2, 2, 2, 2, 2, 1, 1, 2, 2, 2, 2, 0, 0, 0, 0, 0, 0, 0, 0, 0, 0, 0, 0, 0, 0, 2, 2, 2, 2, 1, 1, 2, 2, 2, 2, 2, 2, 3, 3, 2, 2, 2, 2, 2, 2, 1, 1, 2, 2, 2, 2, 0, 0, 0, 0, 0, 0, 0, 0, 0, 0, 0, 0, 0, 0, 2, 2, 2, 2, 1, 1, 2, 2, 2, 2, 2, 2, 3, 3, 2, 2, 2, 2, 2, 2, 1, 1, 2, 2, 2, 2, 0, 0, 0, 0, 0, 0, 0, 0, 0, 0, 0, 0, 0, 0, 2, 2, 2, 2, 1, 1, 2, 2, 2, 2, 2, 2, 3, 3, 2, 0, 2, 2, 2, 2, 1, 1, 2, 2, 2, 2, 0, 0, 0, 0, 0, 0, 0, 0, 0, 0, 0, 0, 0, 0, 2, 2, 2, 2, 1, 1, 2, 2, 2, 2, 2, 2, 3, 3, 0, 0, 2, 2, 2, 2, 1, 1, 2, 2, 2, 2, 0, 0, 0, 0, 0, 0, 0, 0, 0, 0, 0, 0, 0, 0, 2, 2, 2, 2, 1, 1, 2, 2, 2, 2, 2, 2, 3, 3, 0, 0, 2, 2, 2, 2, 1, 1, 2, 2, 2, 2, 0, 0, 0, 0, 0, 0, 0, 0, 0, 0, 0, 0, 0, 0, 2, 2, 2, 2, 1, 1, 2, 2, 2, 2, 2, 2, 3, 3, 0, 0, 2, 2, 2, 2, 1, 1, 2, 2, 2, 2, 0, 0, 0, 0, 0, 0, 0, 0, 0, 0, 0, 0, 0, 0, 2, 2, 2, 2, 1, 1, 2, 2, 2, 2, 2, 2, 3, 3, 0, 0, 2, 2, 2, 2, 1, 1, 2, 2, 2, 2, 0, 0, 0, 0, 0, 0, 0, 0, 0, 0, 0, 0, 0, 0, 2, 2, 2, 2, 1, 1, 2, 2, 2, 2, 2, 2, 3, 3, 0, 0, 2, 2, 2, 2, 1, 1, 2, 2, 2, 2, 0, 0, 0, 0, 0, 0, 0, 0, 0, 0, 0, 0, 0, 0, 2, 2, 2, 2, 1, 1, 2, 2, 2, 2, 2, 2, 3, 3, 0, 0, 2, 2, 2, 2, 1, 1, 2, 2, 2, 2, 0, 0, 0, 0, 0, 0, 0, 0, 0, 0, 0, 0, 0, 0, 2, 2, 2, 2, 1, 1, 2, 2, 2, 2, 2, 2, 3, 3, 0, 0, 2, 2, 2, 2, 1, 1, 2, 2, 2, 2, 0, 0, 0, 0, 0, 0, 0, 0, 0, 0, 0, 0, 0, 0, 2, 2, 2, 2, 1, 1, 2, 2, 2, 2, 2, 2, 3, 3, 0, 0, 2, 2, 2, 2, 1, 1, 2, 2, 2, 2, 0, 0, 0, 0, 0, 0, 0, 0, 0, 0, 0, 0, 0, 0, 2, 2, 2, 2, 1, 1, 2, 2, 2, 2, 2, 2, 3, 3, 0, 0, 2, 2, 2, 2, 1, 1, 2, 2, 2, 2, 0, 0, 0, 0, 0, 0, 0, 0, 0, 0, 0, 0, 0, 0, 2, 2, 2, 2, 1, 1, 2, 2, 2, 2, 2, 2, 3, 3, 0, 0, 2, 2, 2, 2, 1, 1, 2, 2, 2, 2, 0, 0, 0, 0, 0, 0, 0, 0, 0, 0, 0, 0, 0, 0, 2, 2, 2, 2, 1, 1, 2, 2, 2, 2, 2, 2, 3, 3, 0, 0, 2, 2, 2, 2, 1, 1, 2, 2, 2, 2, 0, 0, 0, 0, 0, 0, 0, 0, 0, 0, 0, 0, 0, 0, 2, 2, 2, 2, 1, 1, 2, 2, 2, 2, 2, 2, 3, 3, 0, 0, 2, 2, 2, 2, 1, 1, 2, 2, 2, 2, 0, 0, 0, 0, 0, 0, 0, 0, 0, 0, 0, 0, 0, 0, 2, 2, 2, 2, 1, 1, 2, 2, 2, 2, 2, 2, 3, 3, 0, 0, 2, 2, 2, 2, 1, 1, 2, 2, 2, 2, 0, 0, 0, 0, 0, 0, 0, 0, 0, 0, 0, 0, 0, 0, 2, 2, 2, 2, 1, 1, 2, 2, 2, 2, 2, 2, 3, 3, 0, 0, 2, 2, 2, 2, 1, 1, 2, 2, 2, 2, 0, 0, 0, 0, 0, 0, 0, 0, 0, 0, 0, 0, 0, 0, 2, 2, 2, 2, 1, 1, 2, 2, 2, 2, 2, 2, 3, 3, 0, 0, 2, 2, 2, 2, 1, 1, 2, 2, 2, 2, 0, 0, 0, 0, 0, 0, 0, 0, 0, 0, 0, 0, 0, 0, 2, 2, 2, 2, 1, 1, 2, 2, 2, 2, 2, 2, 3, 3, 0, 0, 2, 2, 2, 2, 1, 1, 2, 2, 2, 2, 0, 0, 0, 0, 0, 0, 0, 0, 0, 0, 0, 0, 0, 0, 2, 2, 2, 2, 1, 1, 2, 2, 2, 2, 2, 2, 3, 3, 0, 0, 2, 2, 2, 2, 1, 1, 2, 2, 2, 2, 0, 0, 0, 0, 0, 0, 0, 0, 0, 0, 0, 0, 0, 0, 2, 2, 2, 2, 1, 1, 2, 2, 2, 2, 2, 2, 3, 3, 0, 0, 2, 2, 2, 2, 1, 1, 2, 2, 2, 2, 0, 0, 0, 0, 0, 0, 0, 0, 0, 0, 0, 0, 0, 0, 2, 2, 2, 2, 1, 1, 2, 2, 2, 2, 2, 2, 3, 3, 0, 0, 2, 2, 2, 2, 1, 1, 2, 2, 2, 2, 0, 0, 0, 0, 0, 0, 0, 0, 0, 0, 0, 0, 0, 0, 2, 2, 2, 2, 1, 1, 2, 2, 2, 2, 2, 2, 3, 3, 0, 0, 2, 2, 2, 2, 1, 1, 2, 2, 2, 2, 0, 0, 0, 0, 0, 0, 0, 0, 0, 0, 0, 0, 0, 0, 2, 2, 2, 2, 1, 1, 2, 2, 2, 2, 2, 2, 3, 3, 0, 0, 2, 2, 2, 2, 1, 1, 2, 2, 2, 2, 0, 0, 0, 0, 0, 0, 0, 0, 0, 0])
_uv = me_road_curve.uv_layers.new(name='UVMap')
_uv.uv.foreach_set('vector', [0.8037, 0.5368, 0.8012, 0.5726, 0.8012, 0.5614, 0.8003, 0.5592, 0.8003, 0.5368, 0.8037, 0.5368, 0.8003, 0.5592, 0.8012, 0.5614, 0.8, 0.5614, 0.8003, 0.5592, 0.8, 0.5614, 0.8, 0.5592, 0.8037, 0.5368, 0.8012, 0.5614, 0.8003, 0.5592, 0.8037, 0.5368, 0.8012, 0.5782, 0.8012, 0.5726, 0.8037, 0.754, 0.8012, 0.7181, 0.8012, 0.7125, 0.8037, 0.5368, 0.8037, 0.754, 0.8012, 0.7125, 0.8012, 0.5726, 0.8005, 0.5782, 0.8005, 0.5726, 0.8012, 0.5726, 0.8012, 0.5782, 0.8005, 0.5782, 0.8037, 0.5368, 0.8012, 0.7125, 0.8012, 0.5782, 0.8012, 0.7125, 0.8005, 0.7181, 0.8005, 0.7125, 0.8012, 0.7125, 0.8012, 0.7181, 0.8005, 0.7181, 0.8037, 0.754, 0.8003, 0.754, 0.8003, 0.7316, 0.8037, 0.754, 0.8012, 0.7293, 0.8012, 0.7181, 0.8003, 0.7316, 0.8, 0.7316, 0.8, 0.7293, 0.8012, 0.7293, 0.8003, 0.7316, 0.8, 0.7293, 0.8012, 0.7293, 0.8037, 0.754, 0.8003, 0.7316, 0.81, 0.7293, 0.81, 0.7181, 0.8126, 0.754, 0.8126, 0.754, 0.8091, 0.754, 0.8091, 0.7316, 0.8089, 0.7293, 0.81, 0.7293, 0.8091, 0.7316, 0.8089, 0.7316, 0.8089, 0.7293, 0.8091, 0.7316, 0.8091, 0.7316, 0.81, 0.7293, 0.8126, 0.754, 0.81, 0.7181, 0.81, 0.7125, 0.8126, 0.754, 0.81, 0.5782, 0.81, 0.5726, 0.8126, 0.5368, 0.81, 0.5782, 0.8126, 0.5368, 0.8126, 0.754, 0.8093, 0.7181, 0.8093, 0.7125, 0.81, 0.7181, 0.8093, 0.7125, 0.81, 0.7125, 0.81, 0.7181, 0.81, 0.7125, 0.81, 0.5782, 0.8126, 0.754, 0.8093, 0.5782, 0.8093, 0.5726, 0.81, 0.5782, 0.8093, 0.5726, 0.81, 0.5726, 0.81, 0.5782, 0.8091, 0.5592, 0.8091, 0.5368, 0.8126, 0.5368, 0.81, 0.5726, 0.81, 0.5614, 0.8126, 0.5368, 0.8089, 0.5614, 0.8089, 0.5592, 0.8091, 0.5592, 0.8089, 0.5614, 0.8091, 0.5592, 0.81, 0.5614, 0.8091, 0.5592, 0.8126, 0.5368, 0.81, 0.5614, 0.2375, 0.5512, 0.2537, 0.5339, 0.2538, 0.5674, 0.2537, 0.5339, 0.2709, 0.5492, 0.2538, 0.5674, 0.8471, 0.5307, 0.8471, 0.5116, 0.8474, 0.5307, 0.8471, 0.5116, 0.8474, 0.5116, 0.8474, 0.5307, 0.6538, 0.5726, 0.6699, 0.5555, 0.6554, 0.5743, 0.6699, 0.5555, 0.6716, 0.557, 0.6554, 0.5743, 0.9328, 0.5205, 0.9328, 0.5435, 0.9316, 0.5205, 0.9328, 0.5435, 0.9316, 0.5435, 0.9316, 0.5205, 0.7245, 0.5235, 0.74, 0.5069, 0.7326, 0.5316, 0.74, 0.5069, 0.7487, 0.5145, 0.7326, 0.5316, 0.9967, 0.5113, 0.9967, 0.4929, 0.9974, 0.5113, 0.9967, 0.4929, 0.9974, 0.4929, 0.9974, 0.5113, 0.8526, 0.5113, 0.8679, 0.4949, 0.8566, 0.5154, 0.8679, 0.4949, 0.8722, 0.4988, 0.8566, 0.5154, 0.9386, 0.5205, 0.9386, 0.5425, 0.9379, 0.5205, 0.9386, 0.5425, 0.9379, 0.5425, 0.9379, 0.5205, 0.3898, 0.0007238, 0.3898, 0.02844, 0.6292, -0.0007874, 0.3898, 0.02844, 0.6292, 0.03163, 0.6292, -0.0007874, 0.9678, 0.8192, 0.9678, 0.8081, 0.9685, 0.8192, 0.9678, 0.8081, 0.9685, 0.8081, 0.9685, 0.8192, 0.8526, 0.8257, 0.8617, 0.816, 0.8566, 0.8298, 0.8617, 0.816, 0.866, 0.8198, 0.8566, 0.8298, 0.8243, 0.5368, 0.8243, 0.5499, 0.8236, 0.5368, 0.8243, 0.5499, 0.8236, 0.5499, 0.8236, 0.5368, 0.7245, 0.8298, 0.7331, 0.8206, 0.7326, 0.838, 0.7331, 0.8206, 0.7417, 0.8282, 0.7326, 0.838, 0.98, 0.795, 0.98, 0.7848, 0.9812, 0.795, 0.98, 0.7848, 0.9812, 0.7848, 0.9812, 0.795, 0.6538, 0.8627, 0.6624, 0.8536, 0.6554, 0.8643, 0.6624, 0.8536, 0.6641, 0.8551, 0.6554, 0.8643, 0.8297, 0.5368, 0.8297, 0.5491, 0.8295, 0.5368, 0.8297, 0.5491, 0.8295, 0.5491, 0.8295, 0.5368, 0.002587, 0.838, 0.01016, 0.8299, 0.01887, 0.8542, 0.01016, 0.8299, 0.02743, 0.8451, 0.01887, 0.8542, 0.723, 0.5794, 0.723, 0.5903, 0.7195, 0.5794, 0.723, 0.5903, 0.7195, 0.5903, 0.7195, 0.5794, 0.1194, 0.5674, 0.1022, 0.5492, 0.2773, 0.4095, 0.1022, 0.5492, 0.2697, 0.4015, 0.2773, 0.4095, 0.3757, 0.563, 0.3757, 0.5427, 0.3792, 0.563, 0.3757, 0.5427, 0.3792, 0.5427, 0.3792, 0.563, 0.2537, 0.5339, 0.2688, 0.5157, 0.2709, 0.5492, 0.2688, 0.5157, 0.2869, 0.5298, 0.2709, 0.5492, 0.8471, 0.5116, 0.8471, 0.4916, 0.8474, 0.5116, 0.8471, 0.4916, 0.8474, 0.4916, 0.8474, 0.5116, 0.6699, 0.5555, 0.6849, 0.5374, 0.6716, 0.557, 0.6849, 0.5374, 0.6867, 0.5388, 0.6716, 0.557, 0.9328, 0.5435, 0.9328, 0.5668, 0.9316, 0.5435, 0.9328, 0.5668, 0.9316, 0.5668, 0.9316, 0.5435, 0.74, 0.5069, 0.7546, 0.4893, 0.7487, 0.5145, 0.7546, 0.4893, 0.7637, 0.4964, 0.7487, 0.5145, 0.9967, 0.4929, 0.9967, 0.4737, 0.9974, 0.4929, 0.9967, 0.4737, 0.9974, 0.4737, 0.9974, 0.4929, 0.8679, 0.4949, 0.8822, 0.4777, 0.8722, 0.4988, 0.8822, 0.4777, 0.8867, 0.4812, 0.8722, 0.4988, 0.9386, 0.5425, 0.9386, 0.5647, 0.9379, 0.5425, 0.9386, 0.5647, 0.9379, 0.5647, 0.9379, 0.5425, 0.3898, 0.02844, 0.3898, 0.06294, 0.6292, 0.03163, 0.3898, 0.06294, 0.6292, 0.0659, 0.6292, 0.03163, 0.9678, 0.8081, 0.9678, 0.7965, 0.9685, 0.8081, 0.9678, 0.7965, 0.9685, 0.7965, 0.9685, 0.8081, 0.8617, 0.816, 0.8702, 0.8057, 0.866, 0.8198, 0.8702, 0.8057, 0.8748, 0.8092, 0.866, 0.8198, 0.8243, 0.5499, 0.8243, 0.5632, 0.8236, 0.5499, 0.8243, 0.5632, 0.8236, 0.5632, 0.8236, 0.5499, 0.7331, 0.8206, 0.7412, 0.8108, 0.7417, 0.8282, 0.7412, 0.8108, 0.7503, 0.8179, 0.7417, 0.8282, 0.98, 0.7848, 0.98, 0.7741, 0.9812, 0.7848, 0.98, 0.7741, 0.9812, 0.7741, 0.9812, 0.7848, 0.6624, 0.8536, 0.6704, 0.8439, 0.6641, 0.8551, 0.6704, 0.8439, 0.6722, 0.8453, 0.6641, 0.8551, 0.8297, 0.5491, 0.8297, 0.5614, 0.8295, 0.5491, 0.8297, 0.5614, 0.8295, 0.5614, 0.8295, 0.5491, 0.01016, 0.8299, 0.01721, 0.8214, 0.02743, 0.8451, 0.01721, 0.8214, 0.0354, 0.8355, 0.02743, 0.8451, 0.723, 0.5903, 0.723, 0.6012, 0.7195, 0.5903, 0.723, 0.6012, 0.7195, 0.6012, 0.7195, 0.5903, 0.1022, 0.5492, 0.08621, 0.5298, 0.2697, 0.4015, 0.08621, 0.5298, 0.2627, 0.393, 0.2697, 0.4015, 0.3757, 0.5427, 0.3757, 0.5215, 0.3792, 0.5427, 0.3757, 0.5215, 0.3792, 0.5215, 0.3792, 0.5427, 0.2688, 0.5157, 0.2827, 0.4966, 0.2869, 0.5298, 0.2827, 0.4966, 0.3017, 0.5095, 0.2869, 0.5298, 0.8471, 0.4916, 0.8471, 0.4709, 0.8474, 0.4916, 0.8471, 0.4709, 0.8474, 0.4709, 0.8474, 0.4916, 0.6849, 0.5374, 0.6987, 0.5184, 0.6867, 0.5388, 0.6987, 0.5184, 0.7006, 0.5197, 0.6867, 0.5388, 0.9328, 0.5668, 0.9328, 0.5902, 0.9316, 0.5668, 0.9328, 0.5902, 0.9316, 0.5902, 0.9316, 0.5668, 0.7546, 0.4893, 0.768, 0.4709, 0.7637, 0.4964, 0.768, 0.4709, 0.7775, 0.4774, 0.7637, 0.4964, 0.9967, 0.4737, 0.9967, 0.4537, 0.9974, 0.4737, 0.9967, 0.4537, 0.9974, 0.4537, 0.9974, 0.4737, 0.8822, 0.4777, 0.8954, 0.4595, 0.8867, 0.4812, 0.8954, 0.4595, 0.9001, 0.4628, 0.8867, 0.4812, 0.9386, 0.5647, 0.9386, 0.587, 0.9379, 0.5647, 0.9386, 0.587, 0.9379, 0.587, 0.9379, 0.5647, 0.3898, 0.06294, 0.3898, 0.09917, 0.6292, 0.0659, 0.3898, 0.09917, 0.6292, 0.1019, 0.6292, 0.0659, 0.9678, 0.7965, 0.9678, 0.7845, 0.9685, 0.7965, 0.9678, 0.7845, 0.9685, 0.7845, 0.9685, 0.7965, 0.8702, 0.8057, 0.8781, 0.7949, 0.8748, 0.8092, 0.8781, 0.7949, 0.8829, 0.7981, 0.8748, 0.8092, 0.8243, 0.5632, 0.8243, 0.5765, 0.8236, 0.5632, 0.8243, 0.5765, 0.8236, 0.5765, 0.8236, 0.5632, 0.7412, 0.8108, 0.7486, 0.8006, 0.7503, 0.8179, 0.7486, 0.8006, 0.7581, 0.8071, 0.7503, 0.8179, 0.98, 0.7741, 0.98, 0.763, 0.9812, 0.7741, 0.98, 0.763, 0.9812, 0.763, 0.9812, 0.7741, 0.6704, 0.8439, 0.6777, 0.8338, 0.6722, 0.8453, 0.6777, 0.8338, 0.6796, 0.8351, 0.6722, 0.8453, 0.8297, 0.5614, 0.8297, 0.5739, 0.8295, 0.5614, 0.8297, 0.5739, 0.8295, 0.5739, 0.8295, 0.5614, 0.01721, 0.8214, 0.02372, 0.8124, 0.0354, 0.8355, 0.02372, 0.8124, 0.04276, 0.8254, 0.0354, 0.8355, 0.723, 0.6012, 0.723, 0.6123, 0.7195, 0.6012, 0.723, 0.6123, 0.7195, 0.6123, 0.7195, 0.6012, 0.08621, 0.5298, 0.07146, 0.5095, 0.2627, 0.393, 0.07146, 0.5095, 0.2561, 0.384, 0.2627, 0.393, 0.3757, 0.5215, 0.3757, 0.4995, 0.3792, 0.5215, 0.3757, 0.4995, 0.3792, 0.4995, 0.3792, 0.5215, 0.2827, 0.4966, 0.2953, 0.4766, 0.3017, 0.5095, 0.2953, 0.4766, 0.3151, 0.4883, 0.3017, 0.5095, 0.8471, 0.4709, 0.8471, 0.4495, 0.8474, 0.4709, 0.8471, 0.4495, 0.8474, 0.4495, 0.8474, 0.4709, 0.6987, 0.5184, 0.7113, 0.4985, 0.7006, 0.5197, 0.7113, 0.4985, 0.7133, 0.4997, 0.7006, 0.5197, 0.9328, 0.5902, 0.9328, 0.6137, 0.9316, 0.5902, 0.9328, 0.6137, 0.9316, 0.6137, 0.9316, 0.5902, 0.768, 0.4709, 0.7802, 0.4517, 0.7775, 0.4774, 0.7802, 0.4517, 0.7901, 0.4575, 0.7775, 0.4774, 0.9967, 0.4537, 0.9967, 0.4331, 0.9974, 0.4537, 0.9967, 0.4331, 0.9974, 0.4331, 0.9974, 0.4537, 0.8954, 0.4595, 0.9074, 0.4406, 0.9001, 0.4628, 0.9074, 0.4406, 0.9123, 0.4435, 0.9001, 0.4628, 0.9386, 0.587, 0.9386, 0.6094, 0.9379, 0.587, 0.9386, 0.6094, 0.9379, 0.6094, 0.9379, 0.587, 0.3898, 0.09917, 0.3898, 0.137, 0.6292, 0.1019, 0.3898, 0.137, 0.6292, 0.1394, 0.6292, 0.1019, 0.9678, 0.7845, 0.9678, 0.7721, 0.9685, 0.7845, 0.9678, 0.7721, 0.9685, 0.7721, 0.9685, 0.7845, 0.8781, 0.7949, 0.8853, 0.7836, 0.8829, 0.7981, 0.8853, 0.7836, 0.8902, 0.7865, 0.8829, 0.7981, 0.8243, 0.5765, 0.8243, 0.5899, 0.8236, 0.5765, 0.8243, 0.5899, 0.8236, 0.5899, 0.8236, 0.5765, 0.7486, 0.8006, 0.7554, 0.7899, 0.7581, 0.8071, 0.7554, 0.7899, 0.7653, 0.7958, 0.7581, 0.8071, 0.98, 0.763, 0.98, 0.7516, 0.9812, 0.763, 0.98, 0.7516, 0.9812, 0.7516, 0.9812, 0.763, 0.6777, 0.8338, 0.6844, 0.8232, 0.6796, 0.8351, 0.6844, 0.8232, 0.6864, 0.8244, 0.6796, 0.8351, 0.8297, 0.5739, 0.8297, 0.5864, 0.8295, 0.5739, 0.8297, 0.5864, 0.8295, 0.5864, 0.8295, 0.5739, 0.02372, 0.8124, 0.02964, 0.8031, 0.04276, 0.8254, 0.02964, 0.8031, 0.04946, 0.8148, 0.04276, 0.8254, 0.723, 0.6123, 0.723, 0.6233, 0.7195, 0.6123, 0.723, 0.6233, 0.7195, 0.6233, 0.7195, 0.6123, 0.07146, 0.5095, 0.05801, 0.4883, 0.2561, 0.384, 0.05801, 0.4883, 0.2502, 0.3747, 0.2561, 0.384, 0.3757, 0.4995, 0.3757, 0.4768, 0.3792, 0.4995, 0.3757, 0.4768, 0.3792, 0.4768, 0.3792, 0.4995, 0.2953, 0.4766, 0.3067, 0.4559, 0.3151, 0.4883, 0.3067, 0.4559, 0.3272, 0.4663, 0.3151, 0.4883, 0.8471, 0.4495, 0.8471, 0.4275, 0.8474, 0.4495, 0.8471, 0.4275, 0.8474, 0.4275, 0.8474, 0.4495, 0.7113, 0.4985, 0.7226, 0.4779, 0.7133, 0.4997, 0.7226, 0.4779, 0.7247, 0.479, 0.7133, 0.4997, 0.9328, 0.6137, 0.9328, 0.6372, 0.9316, 0.6137, 0.9328, 0.6372, 0.9316, 0.6372, 0.9316, 0.6137, 0.7802, 0.4517, 0.7911, 0.4317, 0.7901, 0.4575, 0.7911, 0.4317, 0.8014, 0.4369, 0.7901, 0.4575, 0.9967, 0.4331, 0.9967, 0.4119, 0.9974, 0.4331, 0.9967, 0.4119, 0.9974, 0.4119, 0.9974, 0.4331, 0.9074, 0.4406, 0.9182, 0.421, 0.9123, 0.4435, 0.9182, 0.421, 0.9233, 0.4236, 0.9123, 0.4435, 0.9386, 0.6094, 0.9386, 0.6318, 0.9379, 0.6094, 0.9386, 0.6318, 0.9379, 0.6318, 0.9379, 0.6094, 0.3898, 0.137, 0.3898, 0.1762, 0.6292, 0.1394, 0.3898, 0.1762, 0.6292, 0.1784, 0.6292, 0.1394, 0.9678, 0.7721, 0.9678, 0.7593, 0.9685, 0.7721, 0.9678, 0.7593, 0.9685, 0.7593, 0.9685, 0.7721, 0.8853, 0.7836, 0.8917, 0.7718, 0.8902, 0.7865, 0.8917, 0.7718, 0.8968, 0.7745, 0.8902, 0.7865, 0.8243, 0.5899, 0.8243, 0.6032, 0.8236, 0.5899, 0.8243, 0.6032, 0.8236, 0.6032, 0.8236, 0.5899, 0.7554, 0.7899, 0.7615, 0.7788, 0.7653, 0.7958, 0.7615, 0.7788, 0.7717, 0.7841, 0.7653, 0.7958, 0.98, 0.7516, 0.98, 0.7398, 0.9812, 0.7516, 0.98, 0.7398, 0.9812, 0.7398, 0.9812, 0.7516, 0.6844, 0.8232, 0.6904, 0.8123, 0.6864, 0.8244, 0.6904, 0.8123, 0.6925, 0.8133, 0.6864, 0.8244, 0.8297, 0.5864, 0.8297, 0.5989, 0.8295, 0.5864, 0.8297, 0.5989, 0.8295, 0.5989, 0.8295, 0.5864, 0.02964, 0.8031, 0.03497, 0.7934, 0.04946, 0.8148, 0.03497, 0.7934, 0.05549, 0.8038, 0.04946, 0.8148, 0.723, 0.6233, 0.723, 0.6344, 0.7195, 0.6233, 0.723, 0.6344, 0.7195, 0.6344, 0.7195, 0.6233, 0.05801, 0.4883, 0.04592, 0.4663, 0.2502, 0.3747, 0.04592, 0.4663, 0.2449, 0.365, 0.2502, 0.3747, 0.3757, 0.4768, 0.3757, 0.4535, 0.3792, 0.4768, 0.3757, 0.4535, 0.3792, 0.4535, 0.3792, 0.4768, 0.3067, 0.4559, 0.3168, 0.4345, 0.3272, 0.4663, 0.3168, 0.4345, 0.3379, 0.4436, 0.3272, 0.4663, 0.8471, 0.4275, 0.8471, 0.405, 0.8474, 0.4275, 0.8471, 0.405, 0.8474, 0.405, 0.8474, 0.4275, 0.7226, 0.4779, 0.7326, 0.4567, 0.7247, 0.479, 0.7326, 0.4567, 0.7347, 0.4576, 0.7247, 0.479, 0.9328, 0.6372, 0.9328, 0.6606, 0.9316, 0.6372, 0.9328, 0.6606, 0.9316, 0.6606, 0.9316, 0.6372, 0.7911, 0.4317, 0.8008, 0.4111, 0.8014, 0.4369, 0.8008, 0.4111, 0.8114, 0.4157, 0.8014, 0.4369, 0.9967, 0.4119, 0.9967, 0.3902, 0.9974, 0.4119, 0.9967, 0.3902, 0.9974, 0.3902, 0.9974, 0.4119, 0.9182, 0.421, 0.9277, 0.4007, 0.9233, 0.4236, 0.9277, 0.4007, 0.933, 0.403, 0.9233, 0.4236, 0.9386, 0.6318, 0.9386, 0.6541, 0.9379, 0.6318, 0.9386, 0.6541, 0.9379, 0.6541, 0.9379, 0.6318, 0.3898, 0.1762, 0.3898, 0.2167, 0.6292, 0.1784, 0.3898, 0.2167, 0.6292, 0.2186, 0.6292, 0.1784, 0.9678, 0.7593, 0.9678, 0.7462, 0.9685, 0.7593, 0.9678, 0.7462, 0.9685, 0.7462, 0.9685, 0.7593, 0.8917, 0.7718, 0.8974, 0.7597, 0.8968, 0.7745, 0.8974, 0.7597, 0.9027, 0.762, 0.8968, 0.7745, 0.8243, 0.6032, 0.8243, 0.6165, 0.8236, 0.6032, 0.8243, 0.6165, 0.8236, 0.6165, 0.8236, 0.6032, 0.7615, 0.7788, 0.7669, 0.7674, 0.7717, 0.7841, 0.7669, 0.7674, 0.7774, 0.772, 0.7717, 0.7841, 0.98, 0.7398, 0.98, 0.7278, 0.9812, 0.7398, 0.98, 0.7278, 0.9812, 0.7278, 0.9812, 0.7398, 0.6904, 0.8123, 0.6958, 0.801, 0.6925, 0.8133, 0.6958, 0.801, 0.6979, 0.8019, 0.6925, 0.8133, 0.8297, 0.5989, 0.8297, 0.6114, 0.8295, 0.5989, 0.8297, 0.6114, 0.8295, 0.6114, 0.8295, 0.5989, 0.03497, 0.7934, 0.03968, 0.7834, 0.05549, 0.8038, 0.03968, 0.7834, 0.06081, 0.7925, 0.05549, 0.8038, 0.723, 0.6344, 0.723, 0.6454, 0.7195, 0.6344, 0.723, 0.6454, 0.7195, 0.6454, 0.7195, 0.6344, 0.04592, 0.4663, 0.03524, 0.4436, 0.2449, 0.365, 0.03524, 0.4436, 0.2402, 0.355, 0.2449, 0.365, 0.3757, 0.4535, 0.3757, 0.4296, 0.3792, 0.4535, 0.3757, 0.4296, 0.3792, 0.4296, 0.3792, 0.4535, 0.3168, 0.4345, 0.3255, 0.4125, 0.3379, 0.4436, 0.3255, 0.4125, 0.3471, 0.4203, 0.3379, 0.4436, 0.8471, 0.405, 0.8471, 0.3821, 0.8474, 0.405, 0.8471, 0.3821, 0.8474, 0.3821, 0.8474, 0.405, 0.7326, 0.4567, 0.7413, 0.4348, 0.7347, 0.4576, 0.7413, 0.4348, 0.7434, 0.4356, 0.7347, 0.4576, 0.9328, 0.6606, 0.9328, 0.6837, 0.9316, 0.6606, 0.9328, 0.6837, 0.9316, 0.6837, 0.9316, 0.6606, 0.8008, 0.4111, 0.8092, 0.3899, 0.8114, 0.4157, 0.8092, 0.3899, 0.82, 0.3938, 0.8114, 0.4157, 0.9967, 0.3902, 0.9967, 0.3682, 0.9974, 0.3902, 0.9967, 0.3682, 0.9974, 0.3682, 0.9974, 0.3902, 0.9277, 0.4007, 0.936, 0.3798, 0.933, 0.403, 0.936, 0.3798, 0.9414, 0.3818, 0.933, 0.403, 0.9386, 0.6541, 0.9386, 0.6762, 0.9379, 0.6541, 0.9386, 0.6762, 0.9379, 0.6762, 0.9379, 0.6541, 0.3898, 0.2167, 0.3898, 0.2584, 0.6292, 0.2186, 0.3898, 0.2584, 0.6292, 0.26, 0.6292, 0.2186, 0.9678, 0.7462, 0.9678, 0.7329, 0.9685, 0.7462, 0.9678, 0.7329, 0.9685, 0.7329, 0.9685, 0.7462, 0.8974, 0.7597, 0.9023, 0.7473, 0.9027, 0.762, 0.9023, 0.7473, 0.9077, 0.7493, 0.9027, 0.762, 0.8243, 0.6165, 0.8243, 0.6297, 0.8236, 0.6165, 0.8243, 0.6297, 0.8236, 0.6297, 0.8236, 0.6165, 0.7669, 0.7674, 0.7715, 0.7556, 0.7774, 0.772, 0.7715, 0.7556, 0.7824, 0.7595, 0.7774, 0.772, 0.98, 0.7278, 0.98, 0.7155, 0.9812, 0.7278, 0.98, 0.7155, 0.9812, 0.7155, 0.9812, 0.7278, 0.6958, 0.801, 0.7004, 0.7893, 0.6979, 0.8019, 0.7004, 0.7893, 0.7025, 0.7901, 0.6979, 0.8019, 0.8297, 0.6114, 0.8297, 0.6237, 0.8295, 0.6114, 0.8297, 0.6237, 0.8295, 0.6237, 0.8295, 0.6114, 0.03968, 0.7834, 0.04376, 0.7731, 0.06081, 0.7925, 0.04376, 0.7731, 0.06542, 0.7809, 0.06081, 0.7925, 0.723, 0.6454, 0.723, 0.6563, 0.7195, 0.6454, 0.723, 0.6563, 0.7195, 0.6563, 0.7195, 0.6454, 0.03524, 0.4436, 0.026, 0.4203, 0.2402, 0.355, 0.026, 0.4203, 0.2361, 0.3447, 0.2402, 0.355, 0.3757, 0.4296, 0.3757, 0.4053, 0.3792, 0.4296, 0.3757, 0.4053, 0.3792, 0.4053, 0.3792, 0.4296, 0.3255, 0.4125, 0.3328, 0.39, 0.3471, 0.4203, 0.3328, 0.39, 0.3549, 0.3965, 0.3471, 0.4203, 0.8471, 0.3821, 0.8471, 0.3589, 0.8474, 0.3821, 0.8471, 0.3589, 0.8474, 0.3589, 0.8474, 0.3821, 0.7413, 0.4348, 0.7485, 0.4125, 0.7434, 0.4356, 0.7485, 0.4125, 0.7507, 0.4131, 0.7434, 0.4356, 0.9328, 0.6837, 0.9328, 0.7066, 0.9316, 0.6837, 0.9328, 0.7066, 0.9316, 0.7066, 0.9316, 0.6837, 0.8092, 0.3899, 0.8163, 0.3683, 0.82, 0.3938, 0.8163, 0.3683, 0.8273, 0.3715, 0.82, 0.3938, 0.9967, 0.3682, 0.9967, 0.3458, 0.9974, 0.3682, 0.9967, 0.3458, 0.9974, 0.3458, 0.9974, 0.3682, 0.936, 0.3798, 0.9429, 0.3585, 0.9414, 0.3818, 0.9429, 0.3585, 0.9484, 0.3601, 0.9414, 0.3818, 0.9386, 0.6762, 0.9386, 0.698, 0.9379, 0.6762, 0.9386, 0.698, 0.9379, 0.698, 0.9379, 0.6762, 0.3898, 0.2584, 0.3898, 0.3009, 0.6292, 0.26, 0.3898, 0.3009, 0.6292, 0.3023, 0.6292, 0.26, 0.9678, 0.7329, 0.9678, 0.7194, 0.9685, 0.7329, 0.9678, 0.7194, 0.9685, 0.7194, 0.9685, 0.7329, 0.9023, 0.7473, 0.9065, 0.7346, 0.9077, 0.7493, 0.9065, 0.7346, 0.912, 0.7362, 0.9077, 0.7493, 0.8243, 0.6297, 0.8243, 0.6427, 0.8236, 0.6297, 0.8243, 0.6427, 0.8236, 0.6427, 0.8236, 0.6297, 0.7715, 0.7556, 0.7755, 0.7436, 0.7824, 0.7595, 0.7755, 0.7436, 0.7865, 0.7468, 0.7824, 0.7595, 0.98, 0.7155, 0.98, 0.7031, 0.9812, 0.7155, 0.98, 0.7031, 0.9812, 0.7031, 0.9812, 0.7155, 0.7004, 0.7893, 0.7042, 0.7774, 0.7025, 0.7901, 0.7042, 0.7774, 0.7064, 0.7781, 0.7025, 0.7901, 0.8297, 0.6237, 0.8297, 0.6358, 0.8295, 0.6237, 0.8297, 0.6358, 0.8295, 0.6358, 0.8295, 0.6237, 0.04376, 0.7731, 0.04718, 0.7626, 0.06542, 0.7809, 0.04718, 0.7626, 0.06928, 0.769, 0.06542, 0.7809, 0.723, 0.6563, 0.723, 0.667, 0.7195, 0.6563, 0.723, 0.667, 0.7195, 0.667, 0.7195, 0.6563, 0.026, 0.4203, 0.01825, 0.3965, 0.2361, 0.3447, 0.01825, 0.3965, 0.2327, 0.3342, 0.2361, 0.3447, 0.3757, 0.4053, 0.3757, 0.3807, 0.3792, 0.4053, 0.3757, 0.3807, 0.3792, 0.3807, 0.3792, 0.4053, 0.3328, 0.39, 0.3387, 0.3671, 0.3549, 0.3965, 0.3387, 0.3671, 0.3611, 0.3721, 0.3549, 0.3965, 0.8471, 0.3589, 0.8471, 0.3354, 0.8474, 0.3589, 0.8471, 0.3354, 0.8474, 0.3354, 0.8474, 0.3589, 0.7485, 0.4125, 0.7544, 0.3897, 0.7507, 0.4131, 0.7544, 0.3897, 0.7566, 0.3902, 0.7507, 0.4131, 0.9328, 0.7066, 0.9328, 0.729, 0.9316, 0.7066, 0.9328, 0.729, 0.9316, 0.729, 0.9316, 0.7066, 0.8163, 0.3683, 0.8219, 0.3462, 0.8273, 0.3715, 0.8219, 0.3462, 0.8331, 0.3487, 0.8273, 0.3715, 0.9967, 0.3458, 0.9967, 0.3232, 0.9974, 0.3458, 0.9967, 0.3232, 0.9974, 0.3232, 0.9974, 0.3458, 0.9429, 0.3585, 0.9485, 0.3368, 0.9484, 0.3601, 0.9485, 0.3368, 0.9541, 0.3381, 0.9484, 0.3601, 0.9386, 0.698, 0.9386, 0.7194, 0.9379, 0.698, 0.9386, 0.7194, 0.9379, 0.7194, 0.9379, 0.698, 0.3898, 0.3009, 0.3898, 0.3443, 0.6292, 0.3023, 0.3898, 0.3443, 0.6292, 0.3454, 0.6292, 0.3023, 0.9678, 0.7194, 0.9678, 0.7058, 0.9685, 0.7194, 0.9678, 0.7058, 0.9685, 0.7058, 0.9685, 0.7194, 0.9065, 0.7346, 0.9098, 0.7216, 0.912, 0.7362, 0.9098, 0.7216, 0.9154, 0.7229, 0.912, 0.7362, 0.8243, 0.6427, 0.8243, 0.6555, 0.8236, 0.6427, 0.8243, 0.6555, 0.8236, 0.6555, 0.8236, 0.6427, 0.7755, 0.7436, 0.7786, 0.7313, 0.7865, 0.7468, 0.7786, 0.7313, 0.7898, 0.7338, 0.7865, 0.7468, 0.98, 0.7031, 0.98, 0.6905, 0.9812, 0.7031, 0.98, 0.6905, 0.9812, 0.6905, 0.9812, 0.7031, 0.7042, 0.7774, 0.7073, 0.7653, 0.7064, 0.7781, 0.7073, 0.7653, 0.7096, 0.7658, 0.7064, 0.7781, 0.8297, 0.6358, 0.8297, 0.6478, 0.8295, 0.6358, 0.8297, 0.6478, 0.8295, 0.6478, 0.8295, 0.6358, 0.04718, 0.7626, 0.04993, 0.7518, 0.06928, 0.769, 0.04993, 0.7518, 0.07239, 0.7569, 0.06928, 0.769, 0.723, 0.667, 0.723, 0.6776, 0.7195, 0.667, 0.723, 0.6776, 0.7195, 0.6776, 0.7195, 0.667, 0.01825, 0.3965, 0.01201, 0.3721, 0.2327, 0.3342, 0.01201, 0.3721, 0.2299, 0.3234, 0.2327, 0.3342, 0.3757, 0.3807, 0.3757, 0.3558, 0.3792, 0.3807, 0.3757, 0.3558, 0.3792, 0.3558, 0.3792, 0.3807, 0.3387, 0.3671, 0.3431, 0.3439, 0.3611, 0.3721, 0.3431, 0.3439, 0.3658, 0.3475, 0.3611, 0.3721, 0.8471, 0.3354, 0.8471, 0.3118, 0.8474, 0.3354, 0.8471, 0.3118, 0.8474, 0.3118, 0.8474, 0.3354, 0.7544, 0.3897, 0.7588, 0.3666, 0.7566, 0.3902, 0.7588, 0.3666, 0.7611, 0.367, 0.7566, 0.3902, 0.9328, 0.729, 0.9328, 0.751, 0.9316, 0.729, 0.9328, 0.751, 0.9316, 0.751, 0.9316, 0.729, 0.8219, 0.3462, 0.8262, 0.3238, 0.8331, 0.3487, 0.8262, 0.3238, 0.8376, 0.3256, 0.8331, 0.3487, 0.9967, 0.3232, 0.9967, 0.3005, 0.9974, 0.3232, 0.9967, 0.3005, 0.9974, 0.3005, 0.9974, 0.3232, 0.9485, 0.3368, 0.9527, 0.3148, 0.9541, 0.3381, 0.9527, 0.3148, 0.9584, 0.3157, 0.9541, 0.3381, 0.9386, 0.7194, 0.9386, 0.7404, 0.9379, 0.7194, 0.9386, 0.7404, 0.9379, 0.7404, 0.9379, 0.7194, 0.3898, 0.3443, 0.3898, 0.3883, 0.6292, 0.3454, 0.3898, 0.3883, 0.6292, 0.389, 0.6292, 0.3454, 0.9678, 0.7058, 0.9678, 0.6921, 0.9685, 0.7058, 0.9678, 0.6921, 0.9685, 0.6921, 0.9685, 0.7058, 0.9098, 0.7216, 0.9123, 0.7085, 0.9154, 0.7229, 0.9123, 0.7085, 0.918, 0.7094, 0.9154, 0.7229, 0.8243, 0.6555, 0.8243, 0.668, 0.8236, 0.6555, 0.8243, 0.668, 0.8236, 0.668, 0.8236, 0.6555, 0.7786, 0.7313, 0.781, 0.7189, 0.7898, 0.7338, 0.781, 0.7189, 0.7923, 0.7207, 0.7898, 0.7338, 0.98, 0.6905, 0.98, 0.6779, 0.9812, 0.6905, 0.98, 0.6779, 0.9812, 0.6779, 0.9812, 0.6905, 0.7073, 0.7653, 0.7097, 0.753, 0.7096, 0.7658, 0.7097, 0.753, 0.712, 0.7534, 0.7096, 0.7658, 0.8297, 0.6478, 0.8297, 0.6595, 0.8295, 0.6478, 0.8297, 0.6595, 0.8295, 0.6595, 0.8295, 0.6478, 0.04993, 0.7518, 0.052, 0.741, 0.07239, 0.7569, 0.052, 0.741, 0.07474, 0.7446, 0.07239, 0.7569, 0.723, 0.6776, 0.723, 0.6879, 0.7195, 0.6776, 0.723, 0.6879, 0.7195, 0.6879, 0.7195, 0.6776, 0.01201, 0.3721, 0.007307, 0.3475, 0.2299, 0.3234, 0.007307, 0.3475, 0.2279, 0.3126, 0.2299, 0.3234, 0.3757, 0.3558, 0.3757, 0.3307, 0.3792, 0.3558, 0.3757, 0.3307, 0.3792, 0.3307, 0.3792, 0.3558, 0.3431, 0.3439, 0.3461, 0.3204, 0.3658, 0.3475, 0.3461, 0.3204, 0.369, 0.3226, 0.3658, 0.3475, 0.8471, 0.3118, 0.8471, 0.2882, 0.8474, 0.3118, 0.8471, 0.2882, 0.8474, 0.2882, 0.8474, 0.3118, 0.7588, 0.3666, 0.7617, 0.3433, 0.7611, 0.367, 0.7617, 0.3433, 0.764, 0.3435, 0.7611, 0.367, 0.9328, 0.751, 0.9328, 0.7724, 0.9316, 0.751, 0.9328, 0.7724, 0.9316, 0.7724, 0.9316, 0.751, 0.8262, 0.3238, 0.829, 0.3012, 0.8376, 0.3256, 0.829, 0.3012, 0.8405, 0.3023, 0.8376, 0.3256, 0.9967, 0.3005, 0.9967, 0.2777, 0.9974, 0.3005, 0.9967, 0.2777, 0.9974, 0.2777, 0.9974, 0.3005, 0.9527, 0.3148, 0.9555, 0.2926, 0.9584, 0.3157, 0.9555, 0.2926, 0.9612, 0.2931, 0.9584, 0.3157, 0.9386, 0.7404, 0.9386, 0.7608, 0.9379, 0.7404, 0.9386, 0.7608, 0.9379, 0.7608, 0.9379, 0.7404, 0.3898, 0.3883, 0.3898, 0.4327, 0.6292, 0.389, 0.3898, 0.4327, 0.6292, 0.4332, 0.6292, 0.389, 0.9678, 0.6921, 0.9678, 0.6783, 0.9685, 0.6921, 0.9678, 0.6783, 0.9685, 0.6783, 0.9685, 0.6921, 0.9123, 0.7085, 0.914, 0.6952, 0.918, 0.7094, 0.914, 0.6952, 0.9197, 0.6958, 0.918, 0.7094, 0.8243, 0.668, 0.8243, 0.6802, 0.8236, 0.668, 0.8243, 0.6802, 0.8236, 0.6802, 0.8236, 0.668, 0.781, 0.7189, 0.7826, 0.7063, 0.7923, 0.7207, 0.7826, 0.7063, 0.794, 0.7074, 0.7923, 0.7207, 0.98, 0.6779, 0.98, 0.6652, 0.9812, 0.6779, 0.98, 0.6652, 0.9812, 0.6652, 0.9812, 0.6779, 0.7097, 0.753, 0.7113, 0.7406, 0.712, 0.7534, 0.7113, 0.7406, 0.7136, 0.7408, 0.712, 0.7534, 0.8297, 0.6595, 0.8297, 0.6709, 0.8295, 0.6595, 0.8297, 0.6709, 0.8295, 0.6709, 0.8295, 0.6595, 0.052, 0.741, 0.05339, 0.73, 0.07474, 0.7446, 0.05339, 0.73, 0.07631, 0.7322, 0.07474, 0.7446, 0.723, 0.6879, 0.723, 0.698, 0.7195, 0.6879, 0.723, 0.698, 0.7195, 0.698, 0.7195, 0.6879, 0.007307, 0.3475, 0.004163, 0.3226, 0.2279, 0.3126, 0.004163, 0.3226, 0.2265, 0.3016, 0.2279, 0.3126, 0.3757, 0.3307, 0.3757, 0.3056, 0.3792, 0.3307, 0.3757, 0.3056, 0.3792, 0.3056, 0.3792, 0.3307, 0.3461, 0.3204, 0.3476, 0.2968, 0.369, 0.3226, 0.3476, 0.2968, 0.3706, 0.2976, 0.369, 0.3226, 0.8471, 0.2882, 0.8471, 0.2646, 0.8474, 0.2882, 0.8471, 0.2646, 0.8474, 0.2646, 0.8474, 0.2882, 0.7617, 0.3433, 0.7632, 0.3199, 0.764, 0.3435, 0.7632, 0.3199, 0.7655, 0.3199, 0.764, 0.3435, 0.9328, 0.7724, 0.9328, 0.7932, 0.9316, 0.7724, 0.9328, 0.7932, 0.9316, 0.7932, 0.9316, 0.7724, 0.829, 0.3012, 0.8305, 0.2785, 0.8405, 0.3023, 0.8305, 0.2785, 0.842, 0.2789, 0.8405, 0.3023, 0.9967, 0.2777, 0.9967, 0.255, 0.9974, 0.2777, 0.9967, 0.255, 0.9974, 0.255, 0.9974, 0.2777, 0.9555, 0.2926, 0.9569, 0.2702, 0.9612, 0.2931, 0.9569, 0.2702, 0.9626, 0.2704, 0.9612, 0.2931, 0.9386, 0.7608, 0.9386, 0.7806, 0.9379, 0.7608, 0.9386, 0.7806, 0.9379, 0.7806, 0.9379, 0.7608, 0.3898, 0.4327, 0.3898, 0.4774, 0.6292, 0.4332, 0.3898, 0.4774, 0.6292, 0.4776, 0.6292, 0.4332, 0.9678, 0.6783, 0.9678, 0.6646, 0.9685, 0.6783, 0.9678, 0.6646, 0.9685, 0.6646, 0.9685, 0.6783, 0.914, 0.6952, 0.9148, 0.6819, 0.9197, 0.6958, 0.9148, 0.6819, 0.9206, 0.682, 0.9197, 0.6958, 0.8243, 0.6802, 0.8243, 0.692, 0.8236, 0.6802, 0.8243, 0.692, 0.8236, 0.692, 0.8236, 0.6802, 0.7826, 0.7063, 0.7833, 0.6937, 0.794, 0.7074, 0.7833, 0.6937, 0.7949, 0.6941, 0.794, 0.7074, 0.98, 0.6652, 0.98, 0.6526, 0.9812, 0.6652, 0.98, 0.6526, 0.9812, 0.6526, 0.9812, 0.6652, 0.7113, 0.7406, 0.712, 0.7281, 0.7136, 0.7408, 0.712, 0.7281, 0.7143, 0.7282, 0.7136, 0.7408, 0.8297, 0.6709, 0.8297, 0.682, 0.8295, 0.6709, 0.8297, 0.682, 0.8295, 0.682, 0.8295, 0.6709, 0.05339, 0.73, 0.05408, 0.719, 0.07631, 0.7322, 0.05408, 0.719, 0.07709, 0.7197, 0.07631, 0.7322, 0.723, 0.698, 0.723, 0.7078, 0.7195, 0.698, 0.723, 0.7078, 0.7195, 0.7078, 0.7195, 0.698, 0.004163, 0.3226, 0.002587, 0.2976, 0.2265, 0.3016, 0.002587, 0.2976, 0.2258, 0.2905, 0.2265, 0.3016, 0.3757, 0.3056, 0.3757, 0.2806, 0.3792, 0.3056, 0.3757, 0.2806, 0.3792, 0.2806, 0.3792, 0.3056, 0.3476, 0.2968, 0.3476, 0.2732, 0.3706, 0.2976, 0.3476, 0.2732, 0.3706, 0.2725, 0.3706, 0.2976, 0.8471, 0.2646, 0.8471, 0.2411, 0.8474, 0.2646, 0.8471, 0.2411, 0.8474, 0.2411, 0.8474, 0.2646, 0.7632, 0.3199, 0.7632, 0.2964, 0.7655, 0.3199, 0.7632, 0.2964, 0.7655, 0.2963, 0.7655, 0.3199, 0.9748, 0.5124, 0.9748, 0.5324, 0.9737, 0.5124, 0.9748, 0.5324, 0.9737, 0.5324, 0.9737, 0.5124, 0.8305, 0.2785, 0.8305, 0.2557, 0.842, 0.2789, 0.8305, 0.2557, 0.842, 0.2554, 0.842, 0.2789, 0.9967, 0.255, 0.9967, 0.2324, 0.9974, 0.255, 0.9967, 0.2324, 0.9974, 0.2324, 0.9974, 0.255, 0.9569, 0.2702, 0.9569, 0.2478, 0.9626, 0.2704, 0.9569, 0.2478, 0.9626, 0.2476, 0.9626, 0.2704, 0.9264, 0.5205, 0.9264, 0.5396, 0.9257, 0.5205, 0.9264, 0.5396, 0.9257, 0.5396, 0.9257, 0.5205, 0.3898, 0.4774, 0.3898, 0.5222, 0.6292, 0.4776, 0.3898, 0.5222, 0.6292, 0.522, 0.6292, 0.4776, 0.9678, 0.6646, 0.9678, 0.651, 0.9685, 0.6646, 0.9678, 0.651, 0.9685, 0.651, 0.9685, 0.6646, 0.9148, 0.6819, 0.9148, 0.6685, 0.9206, 0.682, 0.9148, 0.6685, 0.9206, 0.6683, 0.9206, 0.682, 0.8184, 0.5368, 0.8184, 0.5482, 0.8177, 0.5368, 0.8184, 0.5482, 0.8177, 0.5482, 0.8177, 0.5368, 0.7833, 0.6937, 0.7833, 0.6811, 0.7949, 0.6941, 0.7833, 0.6811, 0.7949, 0.6807, 0.7949, 0.6941, 0.98, 0.6526, 0.98, 0.64, 0.9812, 0.6526, 0.98, 0.64, 0.9812, 0.64, 0.9812, 0.6526, 0.712, 0.7281, 0.712, 0.7156, 0.7143, 0.7282, 0.712, 0.7156, 0.7143, 0.7155, 0.7143, 0.7282, 0.8474, 0.5359, 0.8474, 0.5465, 0.8471, 0.5359, 0.8474, 0.5465, 0.8471, 0.5465, 0.8471, 0.5359, 0.05408, 0.719, 0.05408, 0.7079, 0.07709, 0.7197, 0.05408, 0.7079, 0.07709, 0.7072, 0.07709, 0.7197, 0.8383, 0.5368, 0.8383, 0.5462, 0.8349, 0.5368, 0.8383, 0.5462, 0.8349, 0.5462, 0.8349, 0.5368, 0.002587, 0.2976, 0.002587, 0.2725, 0.2258, 0.2905, 0.002587, 0.2725, 0.2258, 0.2795, 0.2258, 0.2905, 0.3757, 0.2806, 0.3757, 0.2557, 0.3792, 0.2806, 0.3757, 0.2557, 0.3792, 0.2557, 0.3792, 0.2806, 0.3476, 0.2732, 0.3461, 0.2496, 0.3706, 0.2725, 0.3461, 0.2496, 0.369, 0.2474, 0.3706, 0.2725, 0.8471, 0.2411, 0.8471, 0.2179, 0.8474, 0.2411, 0.8471, 0.2179, 0.8474, 0.2179, 0.8474, 0.2411, 0.7632, 0.2964, 0.7617, 0.2729, 0.7655, 0.2963, 0.7617, 0.2729, 0.764, 0.2727, 0.7655, 0.2963, 0.9748, 0.5324, 0.9748, 0.5532, 0.9737, 0.5324, 0.9748, 0.5532, 0.9737, 0.5532, 0.9737, 0.5324, 0.8305, 0.2557, 0.829, 0.233, 0.842, 0.2554, 0.829, 0.233, 0.8405, 0.2319, 0.842, 0.2554, 0.9967, 0.2324, 0.9967, 0.21, 0.9974, 0.2324, 0.9967, 0.21, 0.9974, 0.21, 0.9974, 0.2324, 0.9569, 0.2478, 0.9555, 0.2254, 0.9626, 0.2476, 0.9555, 0.2254, 0.9612, 0.2248, 0.9626, 0.2476, 0.9264, 0.5396, 0.9264, 0.5594, 0.9257, 0.5396, 0.9264, 0.5594, 0.9257, 0.5594, 0.9257, 0.5396, 0.3898, 0.5222, 0.3898, 0.5669, 0.6292, 0.522, 0.3898, 0.5669, 0.6292, 0.5664, 0.6292, 0.522, 0.9678, 0.651, 0.9678, 0.6375, 0.9685, 0.651, 0.9678, 0.6375, 0.9685, 0.6375, 0.9685, 0.651, 0.9148, 0.6685, 0.914, 0.6551, 0.9206, 0.6683, 0.914, 0.6551, 0.9197, 0.6546, 0.9206, 0.6683, 0.8184, 0.5482, 0.8184, 0.56, 0.8177, 0.5482, 0.8184, 0.56, 0.8177, 0.56, 0.8177, 0.5482, 0.7833, 0.6811, 0.7826, 0.6684, 0.7949, 0.6807, 0.7826, 0.6684, 0.794, 0.6673, 0.7949, 0.6807, 0.98, 0.64, 0.98, 0.6276, 0.9812, 0.64, 0.98, 0.6276, 0.9812, 0.6276, 0.9812, 0.64, 0.712, 0.7156, 0.7113, 0.7031, 0.7143, 0.7155, 0.7113, 0.7031, 0.7136, 0.7029, 0.7143, 0.7155, 0.8474, 0.5465, 0.8474, 0.5576, 0.8471, 0.5465, 0.8474, 0.5576, 0.8471, 0.5576, 0.8471, 0.5465, 0.05408, 0.7079, 0.05339, 0.6969, 0.07709, 0.7072, 0.05339, 0.6969, 0.07631, 0.6947, 0.07709, 0.7072, 0.8383, 0.5462, 0.8383, 0.556, 0.8349, 0.5462, 0.8383, 0.556, 0.8349, 0.556, 0.8349, 0.5462, 0.002587, 0.2725, 0.004163, 0.2474, 0.2258, 0.2795, 0.004163, 0.2474, 0.2265, 0.2684, 0.2258, 0.2795, 0.3757, 0.2557, 0.3757, 0.2311, 0.3792, 0.2557, 0.3757, 0.2311, 0.3792, 0.2311, 0.3792, 0.2557, 0.3461, 0.2496, 0.3431, 0.2261, 0.369, 0.2474, 0.3431, 0.2261, 0.3658, 0.2225, 0.369, 0.2474, 0.8471, 0.2179, 0.8471, 0.195, 0.8474, 0.2179, 0.8471, 0.195, 0.8474, 0.195, 0.8474, 0.2179, 0.7617, 0.2729, 0.7588, 0.2496, 0.764, 0.2727, 0.7588, 0.2496, 0.7611, 0.2492, 0.764, 0.2727, 0.9748, 0.5532, 0.9748, 0.5746, 0.9737, 0.5532, 0.9748, 0.5746, 0.9737, 0.5746, 0.9737, 0.5532, 0.829, 0.233, 0.8262, 0.2104, 0.8405, 0.2319, 0.8262, 0.2104, 0.8376, 0.2086, 0.8405, 0.2319, 0.9967, 0.21, 0.9967, 0.1879, 0.9974, 0.21, 0.9967, 0.1879, 0.9974, 0.1879, 0.9974, 0.21, 0.9555, 0.2254, 0.9527, 0.2032, 0.9612, 0.2248, 0.9527, 0.2032, 0.9584, 0.2023, 0.9612, 0.2248, 0.9264, 0.5594, 0.9264, 0.5799, 0.9257, 0.5594, 0.9264, 0.5799, 0.9257, 0.5799, 0.9257, 0.5594, 0.3898, 0.5669, 0.3898, 0.6113, 0.6292, 0.5664, 0.3898, 0.6113, 0.6292, 0.6105, 0.6292, 0.5664, 0.9678, 0.6375, 0.9678, 0.6242, 0.9685, 0.6375, 0.9678, 0.6242, 0.9685, 0.6242, 0.9685, 0.6375, 0.914, 0.6551, 0.9123, 0.6419, 0.9197, 0.6546, 0.9123, 0.6419, 0.918, 0.641, 0.9197, 0.6546, 0.8184, 0.56, 0.8184, 0.5722, 0.8177, 0.56, 0.8184, 0.5722, 0.8177, 0.5722, 0.8177, 0.56, 0.7826, 0.6684, 0.781, 0.6559, 0.794, 0.6673, 0.781, 0.6559, 0.7923, 0.6541, 0.794, 0.6673, 0.98, 0.6276, 0.98, 0.6154, 0.9812, 0.6276, 0.98, 0.6154, 0.9812, 0.6154, 0.9812, 0.6276, 0.7113, 0.7031, 0.7097, 0.6907, 0.7136, 0.7029, 0.7097, 0.6907, 0.712, 0.6904, 0.7136, 0.7029, 0.8474, 0.5576, 0.8474, 0.569, 0.8471, 0.5576, 0.8474, 0.569, 0.8471, 0.569, 0.8471, 0.5576, 0.05339, 0.6969, 0.052, 0.6859, 0.07631, 0.6947, 0.052, 0.6859, 0.07474, 0.6823, 0.07631, 0.6947, 0.8383, 0.556, 0.8383, 0.5661, 0.8349, 0.556, 0.8383, 0.5661, 0.8349, 0.5661, 0.8349, 0.556, 0.004163, 0.2474, 0.007307, 0.2225, 0.2265, 0.2684, 0.007307, 0.2225, 0.2279, 0.2575, 0.2265, 0.2684, 0.3757, 0.2311, 0.3757, 0.2068, 0.3792, 0.2311, 0.3757, 0.2068, 0.3792, 0.2068, 0.3792, 0.2311, 0.3431, 0.2261, 0.3387, 0.2029, 0.3658, 0.2225, 0.3387, 0.2029, 0.3611, 0.1979, 0.3658, 0.2225, 0.8471, 0.195, 0.8471, 0.1725, 0.8474, 0.195, 0.8471, 0.1725, 0.8474, 0.1725, 0.8474, 0.195, 0.7588, 0.2496, 0.7544, 0.2265, 0.7611, 0.2492, 0.7544, 0.2265, 0.7566, 0.226, 0.7611, 0.2492, 0.9748, 0.5746, 0.9748, 0.5966, 0.9737, 0.5746, 0.9748, 0.5966, 0.9737, 0.5966, 0.9737, 0.5746, 0.8262, 0.2104, 0.8219, 0.188, 0.8376, 0.2086, 0.8219, 0.188, 0.8331, 0.1855, 0.8376, 0.2086, 0.9967, 0.1879, 0.9967, 0.1663, 0.9974, 0.1879, 0.9967, 0.1663, 0.9974, 0.1663, 0.9974, 0.1879, 0.9527, 0.2032, 0.9485, 0.1811, 0.9584, 0.2023, 0.9485, 0.1811, 0.9541, 0.1799, 0.9584, 0.2023, 0.9264, 0.5799, 0.9264, 0.6008, 0.9257, 0.5799, 0.9264, 0.6008, 0.9257, 0.6008, 0.9257, 0.5799, 0.3898, 0.6113, 0.3898, 0.6553, 0.6292, 0.6105, 0.3898, 0.6553, 0.6292, 0.6542, 0.6292, 0.6105, 0.9678, 0.6242, 0.9678, 0.6111, 0.9685, 0.6242, 0.9678, 0.6111, 0.9685, 0.6111, 0.9685, 0.6242, 0.9123, 0.6419, 0.9098, 0.6287, 0.918, 0.641, 0.9098, 0.6287, 0.9154, 0.6275, 0.918, 0.641, 0.8184, 0.5722, 0.8184, 0.5847, 0.8177, 0.5722, 0.8184, 0.5847, 0.8177, 0.5847, 0.8177, 0.5722, 0.781, 0.6559, 0.7786, 0.6434, 0.7923, 0.6541, 0.7786, 0.6434, 0.7898, 0.6409, 0.7923, 0.6541, 0.98, 0.6154, 0.98, 0.6033, 0.9812, 0.6154, 0.98, 0.6033, 0.9812, 0.6033, 0.9812, 0.6154, 0.7097, 0.6907, 0.7073, 0.6784, 0.712, 0.6904, 0.7073, 0.6784, 0.7096, 0.6779, 0.712, 0.6904, 0.8474, 0.569, 0.8474, 0.5807, 0.8471, 0.569, 0.8474, 0.5807, 0.8471, 0.5807, 0.8471, 0.569, 0.052, 0.6859, 0.04993, 0.675, 0.07474, 0.6823, 0.04993, 0.675, 0.07239, 0.67, 0.07474, 0.6823, 0.8383, 0.5661, 0.8383, 0.5764, 0.8349, 0.5661, 0.8383, 0.5764, 0.8349, 0.5764, 0.8349, 0.5661, 0.007307, 0.2225, 0.01201, 0.1979, 0.2279, 0.2575, 0.01201, 0.1979, 0.2299, 0.2466, 0.2279, 0.2575, 0.3757, 0.2068, 0.3757, 0.1829, 0.3792, 0.2068, 0.3757, 0.1829, 0.3792, 0.1829, 0.3792, 0.2068, 0.3387, 0.2029, 0.3328, 0.18, 0.3611, 0.1979, 0.3328, 0.18, 0.3549, 0.1736, 0.3611, 0.1979, 0.8471, 0.1725, 0.8471, 0.1505, 0.8474, 0.1725, 0.8471, 0.1505, 0.8474, 0.1505, 0.8474, 0.1725, 0.7544, 0.2265, 0.7485, 0.2037, 0.7566, 0.226, 0.7485, 0.2037, 0.7507, 0.2031, 0.7566, 0.226, 0.9748, 0.5966, 0.9748, 0.6191, 0.9737, 0.5966, 0.9748, 0.6191, 0.9737, 0.6191, 0.9737, 0.5966, 0.8219, 0.188, 0.8163, 0.166, 0.8331, 0.1855, 0.8163, 0.166, 0.8273, 0.1627, 0.8331, 0.1855, 0.9967, 0.1663, 0.9967, 0.1451, 0.9974, 0.1663, 0.9967, 0.1451, 0.9974, 0.1451, 0.9974, 0.1663, 0.9485, 0.1811, 0.9429, 0.1594, 0.9541, 0.1799, 0.9429, 0.1594, 0.9484, 0.1578, 0.9541, 0.1799, 0.9264, 0.6008, 0.9264, 0.6223, 0.9257, 0.6008, 0.9264, 0.6223, 0.9257, 0.6223, 0.9257, 0.6008, 0.3898, 0.6553, 0.3898, 0.6986, 0.6292, 0.6542, 0.3898, 0.6986, 0.6292, 0.6973, 0.6292, 0.6542, 0.9678, 0.6111, 0.9678, 0.5983, 0.9685, 0.6111, 0.9678, 0.5983, 0.9685, 0.5983, 0.9685, 0.6111, 0.9098, 0.6287, 0.9065, 0.6158, 0.9154, 0.6275, 0.9065, 0.6158, 0.912, 0.6142, 0.9154, 0.6275, 0.8184, 0.5847, 0.8184, 0.5975, 0.8177, 0.5847, 0.8184, 0.5975, 0.8177, 0.5975, 0.8177, 0.5847, 0.7786, 0.6434, 0.7755, 0.6312, 0.7898, 0.6409, 0.7755, 0.6312, 0.7865, 0.628, 0.7898, 0.6409, 0.98, 0.6033, 0.98, 0.5916, 0.9812, 0.6033, 0.98, 0.5916, 0.9812, 0.5916, 0.9812, 0.6033, 0.7073, 0.6784, 0.7042, 0.6663, 0.7096, 0.6779, 0.7042, 0.6663, 0.7064, 0.6657, 0.7096, 0.6779, 0.8474, 0.5807, 0.8474, 0.5926, 0.8471, 0.5807, 0.8474, 0.5926, 0.8471, 0.5926, 0.8471, 0.5807, 0.04993, 0.675, 0.04718, 0.6643, 0.07239, 0.67, 0.04718, 0.6643, 0.06928, 0.6579, 0.07239, 0.67, 0.8383, 0.5764, 0.8383, 0.587, 0.8349, 0.5764, 0.8383, 0.587, 0.8349, 0.587, 0.8349, 0.5764, 0.01201, 0.1979, 0.01825, 0.1736, 0.2299, 0.2466, 0.01825, 0.1736, 0.2327, 0.2359, 0.2299, 0.2466, 0.3757, 0.1829, 0.3757, 0.1596, 0.3792, 0.1829, 0.3757, 0.1596, 0.3792, 0.1596, 0.3792, 0.1829, 0.3328, 0.18, 0.3255, 0.1575, 0.3549, 0.1736, 0.3255, 0.1575, 0.3471, 0.1497, 0.3549, 0.1736, 0.8471, 0.1505, 0.8471, 0.1291, 0.8474, 0.1505, 0.8471, 0.1291, 0.8474, 0.1291, 0.8474, 0.1505, 0.7485, 0.2037, 0.7413, 0.1814, 0.7507, 0.2031, 0.7413, 0.1814, 0.7434, 0.1806, 0.7507, 0.2031, 0.9748, 0.6191, 0.9748, 0.6419, 0.9737, 0.6191, 0.9748, 0.6419, 0.9737, 0.6419, 0.9737, 0.6191, 0.8163, 0.166, 0.8092, 0.1443, 0.8273, 0.1627, 0.8092, 0.1443, 0.82, 0.1404, 0.8273, 0.1627, 0.9967, 0.1451, 0.9967, 0.1245, 0.9974, 0.1451, 0.9967, 0.1245, 0.9974, 0.1245, 0.9974, 0.1451, 0.9429, 0.1594, 0.936, 0.1381, 0.9484, 0.1578, 0.936, 0.1381, 0.9414, 0.1362, 0.9484, 0.1578, 0.9264, 0.6223, 0.9264, 0.6441, 0.9257, 0.6223, 0.9264, 0.6441, 0.9257, 0.6441, 0.9257, 0.6223, 0.3898, 0.6986, 0.3898, 0.7412, 0.6292, 0.6973, 0.3898, 0.7412, 0.6292, 0.7396, 0.6292, 0.6973, 0.9678, 0.5983, 0.9678, 0.5859, 0.9685, 0.5983, 0.9678, 0.5859, 0.9685, 0.5859, 0.9685, 0.5983, 0.9065, 0.6158, 0.9023, 0.603, 0.912, 0.6142, 0.9023, 0.603, 0.9077, 0.6011, 0.912, 0.6142, 0.8184, 0.5975, 0.8184, 0.6105, 0.8177, 0.5975, 0.8184, 0.6105, 0.8177, 0.6105, 0.8177, 0.5975, 0.7755, 0.6312, 0.7715, 0.6191, 0.7865, 0.628, 0.7715, 0.6191, 0.7824, 0.6153, 0.7865, 0.628, 0.98, 0.5916, 0.98, 0.5801, 0.9812, 0.5916, 0.98, 0.5801, 0.9812, 0.5801, 0.9812, 0.5916, 0.7042, 0.6663, 0.7004, 0.6544, 0.7064, 0.6657, 0.7004, 0.6544, 0.7025, 0.6536, 0.7064, 0.6657, 0.8474, 0.5926, 0.8474, 0.6048, 0.8471, 0.5926, 0.8474, 0.6048, 0.8471, 0.6048, 0.8471, 0.5926, 0.04718, 0.6643, 0.04376, 0.6538, 0.06928, 0.6579, 0.04376, 0.6538, 0.06542, 0.646, 0.06928, 0.6579, 0.8383, 0.587, 0.8383, 0.5978, 0.8349, 0.587, 0.8383, 0.5978, 0.8349, 0.5978, 0.8349, 0.587, 0.01825, 0.1736, 0.026, 0.1497, 0.2327, 0.2359, 0.026, 0.1497, 0.2361, 0.2254, 0.2327, 0.2359, 0.3757, 0.1596, 0.3757, 0.1369, 0.3792, 0.1596, 0.3757, 0.1369, 0.3792, 0.1369, 0.3792, 0.1596, 0.3255, 0.1575, 0.3168, 0.1355, 0.3471, 0.1497, 0.3168, 0.1355, 0.3379, 0.1264, 0.3471, 0.1497, 0.8471, 0.1291, 0.8471, 0.1084, 0.8474, 0.1291, 0.8471, 0.1084, 0.8474, 0.1084, 0.8474, 0.1291, 0.7413, 0.1814, 0.7326, 0.1595, 0.7434, 0.1806, 0.7326, 0.1595, 0.7347, 0.1586, 0.7434, 0.1806, 0.9748, 0.6419, 0.9748, 0.6651, 0.9737, 0.6419, 0.9748, 0.6651, 0.9737, 0.6651, 0.9737, 0.6419, 0.8092, 0.1443, 0.8008, 0.1231, 0.82, 0.1404, 0.8008, 0.1231, 0.8114, 0.1185, 0.82, 0.1404, 0.9967, 0.1245, 0.9967, 0.1045, 0.9974, 0.1245, 0.9967, 0.1045, 0.9974, 0.1045, 0.9974, 0.1245, 0.936, 0.1381, 0.9277, 0.1173, 0.9414, 0.1362, 0.9277, 0.1173, 0.933, 0.115, 0.9414, 0.1362, 0.9264, 0.6441, 0.9264, 0.6661, 0.9257, 0.6441, 0.9264, 0.6661, 0.9257, 0.6661, 0.9257, 0.6441, 0.3898, 0.7412, 0.3898, 0.7829, 0.6292, 0.7396, 0.3898, 0.7829, 0.6292, 0.7809, 0.6292, 0.7396, 0.9678, 0.5859, 0.9678, 0.5739, 0.9685, 0.5859, 0.9678, 0.5739, 0.9685, 0.5739, 0.9685, 0.5859, 0.9023, 0.603, 0.8974, 0.5906, 0.9077, 0.6011, 0.8974, 0.5906, 0.9027, 0.5883, 0.9077, 0.6011, 0.8184, 0.6105, 0.8184, 0.6237, 0.8177, 0.6105, 0.8184, 0.6237, 0.8177, 0.6237, 0.8177, 0.6105, 0.7715, 0.6191, 0.7669, 0.6074, 0.7824, 0.6153, 0.7669, 0.6074, 0.7774, 0.6028, 0.7824, 0.6153, 0.98, 0.5801, 0.98, 0.569, 0.9812, 0.5801, 0.98, 0.569, 0.9812, 0.569, 0.9812, 0.5801, 0.7004, 0.6544, 0.6958, 0.6428, 0.7025, 0.6536, 0.6958, 0.6428, 0.6979, 0.6419, 0.7025, 0.6536, 0.8474, 0.6048, 0.8474, 0.6171, 0.8471, 0.6048, 0.8474, 0.6171, 0.8471, 0.6171, 0.8471, 0.6048, 0.04376, 0.6538, 0.03968, 0.6435, 0.06542, 0.646, 0.03968, 0.6435, 0.06081, 0.6343, 0.06542, 0.646, 0.8383, 0.5978, 0.8383, 0.6087, 0.8349, 0.5978, 0.8383, 0.6087, 0.8349, 0.6087, 0.8349, 0.5978, 0.026, 0.1497, 0.03524, 0.1264, 0.2361, 0.2254, 0.03524, 0.1264, 0.2402, 0.2151, 0.2361, 0.2254, 0.3757, 0.1369, 0.3757, 0.1149, 0.3792, 0.1369, 0.3757, 0.1149, 0.3792, 0.1149, 0.3792, 0.1369, 0.3168, 0.1355, 0.3067, 0.1141, 0.3379, 0.1264, 0.3067, 0.1141, 0.3272, 0.1037, 0.3379, 0.1264, 0.8471, 0.1084, 0.8471, 0.08843, 0.8474, 0.1084, 0.8471, 0.08843, 0.8474, 0.08843, 0.8474, 0.1084, 0.7326, 0.1595, 0.7226, 0.1383, 0.7347, 0.1586, 0.7226, 0.1383, 0.7247, 0.1372, 0.7347, 0.1586, 0.9748, 0.6651, 0.9748, 0.6884, 0.9737, 0.6651, 0.9748, 0.6884, 0.9737, 0.6884, 0.9737, 0.6651, 0.8008, 0.1231, 0.7911, 0.1025, 0.8114, 0.1185, 0.7911, 0.1025, 0.8014, 0.09728, 0.8114, 0.1185, 0.9967, 0.1045, 0.9967, 0.08528, 0.9974, 0.1045, 0.9967, 0.08528, 0.9974, 0.08528, 0.9974, 0.1045, 0.9277, 0.1173, 0.9182, 0.09698, 0.933, 0.115, 0.9182, 0.09698, 0.9233, 0.09436, 0.933, 0.115, 0.9264, 0.6661, 0.9264, 0.6884, 0.9257, 0.6661, 0.9264, 0.6884, 0.9257, 0.6884, 0.9257, 0.6661, 0.3898, 0.7829, 0.3898, 0.8234, 0.6292, 0.7809, 0.3898, 0.8234, 0.6292, 0.8212, 0.6292, 0.7809, 0.9678, 0.5739, 0.9678, 0.5623, 0.9685, 0.5739, 0.9678, 0.5623, 0.9685, 0.5623, 0.9685, 0.5739, 0.8974, 0.5906, 0.8917, 0.5785, 0.9027, 0.5883, 0.8917, 0.5785, 0.8968, 0.5759, 0.9027, 0.5883, 0.8184, 0.6237, 0.8184, 0.637, 0.8177, 0.6237, 0.8184, 0.637, 0.8177, 0.637, 0.8177, 0.6237, 0.7669, 0.6074, 0.7615, 0.5959, 0.7774, 0.6028, 0.7615, 0.5959, 0.7717, 0.5907, 0.7774, 0.6028, 0.98, 0.569, 0.98, 0.5583, 0.9812, 0.569, 0.98, 0.5583, 0.9812, 0.5583, 0.9812, 0.569, 0.6958, 0.6428, 0.6904, 0.6315, 0.6979, 0.6419, 0.6904, 0.6315, 0.6925, 0.6304, 0.6979, 0.6419, 0.8474, 0.6171, 0.8474, 0.6296, 0.8471, 0.6171, 0.8474, 0.6296, 0.8471, 0.6296, 0.8471, 0.6171, 0.03968, 0.6435, 0.03497, 0.6335, 0.06081, 0.6343, 0.03497, 0.6335, 0.05549, 0.623, 0.06081, 0.6343, 0.8383, 0.6087, 0.8383, 0.6197, 0.8349, 0.6087, 0.8383, 0.6197, 0.8349, 0.6197, 0.8349, 0.6087, 0.03524, 0.1264, 0.04592, 0.1037, 0.2402, 0.2151, 0.04592, 0.1037, 0.2449, 0.2051, 0.2402, 0.2151, 0.3757, 0.1149, 0.3757, 0.09368, 0.3792, 0.1149, 0.3757, 0.09368, 0.3792, 0.09368, 0.3792, 0.1149, 0.3067, 0.1141, 0.2953, 0.09342, 0.3272, 0.1037, 0.2953, 0.09342, 0.3151, 0.0817, 0.3272, 0.1037, 0.8471, 0.08843, 0.8471, 0.0693, 0.8474, 0.08843, 0.8471, 0.0693, 0.8474, 0.0693, 0.8474, 0.08843, 0.7226, 0.1383, 0.7113, 0.1177, 0.7247, 0.1372, 0.7113, 0.1177, 0.7133, 0.1165, 0.7247, 0.1372, 0.9748, 0.6884, 0.9748, 0.7119, 0.9737, 0.6884, 0.9748, 0.7119, 0.9737, 0.7119, 0.9737, 0.6884, 0.7911, 0.1025, 0.7802, 0.08254, 0.8014, 0.09728, 0.7802, 0.08254, 0.7901, 0.07668, 0.8014, 0.09728, 0.9967, 0.08528, 0.9967, 0.06685, 0.9974, 0.08528, 0.9967, 0.06685, 0.9974, 0.06685, 0.9974, 0.08528, 0.9182, 0.09698, 0.9074, 0.07733, 0.9233, 0.09436, 0.9074, 0.07733, 0.9123, 0.0744, 0.9233, 0.09436, 0.9264, 0.6884, 0.9264, 0.7108, 0.9257, 0.6884, 0.9264, 0.7108, 0.9257, 0.7108, 0.9257, 0.6884, 0.3898, 0.8234, 0.3898, 0.8626, 0.6292, 0.8212, 0.3898, 0.8626, 0.6292, 0.8601, 0.6292, 0.8212, 0.9678, 0.5623, 0.9678, 0.5512, 0.9685, 0.5623, 0.9678, 0.5512, 0.9685, 0.5512, 0.9685, 0.5623, 0.8917, 0.5785, 0.8853, 0.5668, 0.8968, 0.5759, 0.8853, 0.5668, 0.8902, 0.5638, 0.8968, 0.5759, 0.8184, 0.637, 0.8184, 0.6504, 0.8177, 0.637, 0.8184, 0.6504, 0.8177, 0.6504, 0.8177, 0.637, 0.7615, 0.5959, 0.7554, 0.5848, 0.7717, 0.5907, 0.7554, 0.5848, 0.7653, 0.579, 0.7717, 0.5907, 0.98, 0.5583, 0.98, 0.5481, 0.9812, 0.5583, 0.98, 0.5481, 0.9812, 0.5481, 0.9812, 0.5583, 0.6904, 0.6315, 0.6844, 0.6205, 0.6925, 0.6304, 0.6844, 0.6205, 0.6864, 0.6193, 0.6925, 0.6304, 0.8474, 0.6296, 0.8474, 0.6421, 0.8471, 0.6296, 0.8474, 0.6421, 0.8471, 0.6421, 0.8471, 0.6296, 0.03497, 0.6335, 0.02964, 0.6238, 0.05549, 0.623, 0.02964, 0.6238, 0.04946, 0.6121, 0.05549, 0.623, 0.8383, 0.6197, 0.8383, 0.6307, 0.8349, 0.6197, 0.8383, 0.6307, 0.8349, 0.6307, 0.8349, 0.6197, 0.04592, 0.1037, 0.05801, 0.0817, 0.2449, 0.2051, 0.05801, 0.0817, 0.2502, 0.1954, 0.2449, 0.2051, 0.3757, 0.09368, 0.3757, 0.07338, 0.3792, 0.09368, 0.3757, 0.07338, 0.3792, 0.07338, 0.3792, 0.09368, 0.2953, 0.09342, 0.2827, 0.07345, 0.3151, 0.0817, 0.2827, 0.07345, 0.3017, 0.06051, 0.3151, 0.0817, 0.8471, 0.0693, 0.8471, 0.05108, 0.8474, 0.0693, 0.8471, 0.05108, 0.8474, 0.05108, 0.8474, 0.0693, 0.7113, 0.1177, 0.6987, 0.09784, 0.7133, 0.1165, 0.6987, 0.09784, 0.7006, 0.09655, 0.7133, 0.1165, 0.9748, 0.7119, 0.9748, 0.7354, 0.9737, 0.7119, 0.9748, 0.7354, 0.9737, 0.7354, 0.9737, 0.7119, 0.7802, 0.08254, 0.768, 0.06331, 0.7901, 0.07668, 0.768, 0.06331, 0.7775, 0.05684, 0.7901, 0.07668, 0.9967, 0.06685, 0.9967, 0.0493, 0.9974, 0.06685, 0.9967, 0.0493, 0.9974, 0.0493, 0.9974, 0.06685, 0.9074, 0.07733, 0.8954, 0.0584, 0.9123, 0.0744, 0.8954, 0.0584, 0.9001, 0.05517, 0.9123, 0.0744, 0.9264, 0.7108, 0.9264, 0.7332, 0.9257, 0.7108, 0.9264, 0.7332, 0.9257, 0.7332, 0.9257, 0.7108, 0.3898, 0.8626, 0.3898, 0.9004, 0.6292, 0.8601, 0.3898, 0.9004, 0.6292, 0.8977, 0.6292, 0.8601, 0.9678, 0.5512, 0.9678, 0.5406, 0.9685, 0.5512, 0.9678, 0.5406, 0.9685, 0.5406, 0.9685, 0.5512, 0.8853, 0.5668, 0.8781, 0.5555, 0.8902, 0.5638, 0.8781, 0.5555, 0.8829, 0.5522, 0.8902, 0.5638, 0.8184, 0.6504, 0.8184, 0.6637, 0.8177, 0.6504, 0.8184, 0.6637, 0.8177, 0.6637, 0.8177, 0.6504, 0.7554, 0.5848, 0.7486, 0.5742, 0.7653, 0.579, 0.7486, 0.5742, 0.7581, 0.5677, 0.7653, 0.579, 0.98, 0.5481, 0.98, 0.5383, 0.9812, 0.5481, 0.98, 0.5383, 0.9812, 0.5383, 0.9812, 0.5481, 0.6844, 0.6205, 0.6777, 0.6099, 0.6864, 0.6193, 0.6777, 0.6099, 0.6796, 0.6086, 0.6864, 0.6193, 0.8474, 0.6421, 0.8474, 0.6546, 0.8471, 0.6421, 0.8474, 0.6546, 0.8471, 0.6546, 0.8471, 0.6421, 0.02964, 0.6238, 0.02372, 0.6144, 0.04946, 0.6121, 0.02372, 0.6144, 0.04276, 0.6015, 0.04946, 0.6121, 0.8383, 0.6307, 0.8383, 0.6418, 0.8349, 0.6307, 0.8383, 0.6418, 0.8349, 0.6418, 0.8349, 0.6307, 0.05801, 0.0817, 0.07146, 0.06051, 0.2502, 0.1954, 0.07146, 0.06051, 0.2561, 0.186, 0.2502, 0.1954, 0.3757, 0.07338, 0.3757, 0.05405, 0.3792, 0.07338, 0.3757, 0.05405, 0.3792, 0.05405, 0.3792, 0.07338, 0.2827, 0.07345, 0.2688, 0.05432, 0.3017, 0.06051, 0.2688, 0.05432, 0.2869, 0.04021, 0.3017, 0.06051, 0.8471, 0.05108, 0.8471, 0.03385, 0.8474, 0.05108, 0.8471, 0.03385, 0.8474, 0.03385, 0.8474, 0.05108, 0.6987, 0.09784, 0.6849, 0.07883, 0.7006, 0.09655, 0.6849, 0.07883, 0.6867, 0.07742, 0.7006, 0.09655, 0.9748, 0.7354, 0.9748, 0.7588, 0.9737, 0.7354, 0.9748, 0.7588, 0.9737, 0.7588, 0.9737, 0.7354, 0.768, 0.06331, 0.7546, 0.04488, 0.7775, 0.05684, 0.7546, 0.04488, 0.7637, 0.03783, 0.7775, 0.05684, 0.9967, 0.0493, 0.9967, 0.0327, 0.9974, 0.0493, 0.9967, 0.0327, 0.9974, 0.0327, 0.9974, 0.0493, 0.8954, 0.0584, 0.8822, 0.04027, 0.9001, 0.05517, 0.8822, 0.04027, 0.8867, 0.03674, 0.9001, 0.05517, 0.9264, 0.7332, 0.9264, 0.7556, 0.9257, 0.7332, 0.9264, 0.7556, 0.9257, 0.7556, 0.9257, 0.7332, 0.3898, 0.9004, 0.3898, 0.9366, 0.6292, 0.8977, 0.3898, 0.9366, 0.6292, 0.9337, 0.6292, 0.8977, 0.9678, 0.5406, 0.9678, 0.5306, 0.9685, 0.5406, 0.9678, 0.5306, 0.9685, 0.5306, 0.9685, 0.5406, 0.8781, 0.5555, 0.8702, 0.5447, 0.8829, 0.5522, 0.8702, 0.5447, 0.8748, 0.5411, 0.8829, 0.5522, 0.8184, 0.6637, 0.8184, 0.6771, 0.8177, 0.6637, 0.8184, 0.6771, 0.8177, 0.6771, 0.8177, 0.6637, 0.7486, 0.5742, 0.7412, 0.5639, 0.7581, 0.5677, 0.7412, 0.5639, 0.7503, 0.5569, 0.7581, 0.5677, 0.98, 0.5383, 0.98, 0.5291, 0.9812, 0.5383, 0.98, 0.5291, 0.9812, 0.5291, 0.9812, 0.5383, 0.6777, 0.6099, 0.6704, 0.5998, 0.6796, 0.6086, 0.6704, 0.5998, 0.6722, 0.5984, 0.6796, 0.6086, 0.8474, 0.6546, 0.8474, 0.667, 0.8471, 0.6546, 0.8474, 0.667, 0.8471, 0.667, 0.8471, 0.6546, 0.02372, 0.6144, 0.01721, 0.6055, 0.04276, 0.6015, 0.01721, 0.6055, 0.0354, 0.5914, 0.04276, 0.6015, 0.8383, 0.6418, 0.8383, 0.6528, 0.8349, 0.6418, 0.8383, 0.6528, 0.8349, 0.6528, 0.8349, 0.6418, 0.07146, 0.06051, 0.08621, 0.04021, 0.2561, 0.186, 0.08621, 0.04021, 0.2627, 0.1771, 0.2561, 0.186, 0.3757, 0.05405, 0.3757, 0.03576, 0.3792, 0.05405, 0.3757, 0.03576, 0.3792, 0.03576, 0.3792, 0.05405, 0.2688, 0.05432, 0.2537, 0.0361, 0.2869, 0.04021, 0.2537, 0.0361, 0.2709, 0.02088, 0.2869, 0.04021, 0.8471, 0.03385, 0.8471, 0.01766, 0.8474, 0.03385, 0.8471, 0.01766, 0.8474, 0.01766, 0.8474, 0.03385, 0.6849, 0.07883, 0.6699, 0.06072, 0.6867, 0.07742, 0.6699, 0.06072, 0.6716, 0.0592, 0.6867, 0.07742, 0.9748, 0.7588, 0.9748, 0.7821, 0.9737, 0.7588, 0.9748, 0.7821, 0.9737, 0.7821, 0.9737, 0.7588, 0.7546, 0.04488, 0.74, 0.02733, 0.7637, 0.03783, 0.74, 0.02733, 0.7487, 0.01972, 0.7637, 0.03783, 0.9967, 0.0327, 0.9967, 0.01711, 0.9974, 0.0327, 0.9967, 0.01711, 0.9974, 0.01711, 0.9974, 0.0327, 0.8822, 0.04027, 0.8679, 0.023, 0.8867, 0.03674, 0.8679, 0.023, 0.8722, 0.01919, 0.8867, 0.03674, 0.9264, 0.7556, 0.9264, 0.7778, 0.9257, 0.7556, 0.9264, 0.7778, 0.9257, 0.7778, 0.9257, 0.7556, 0.3898, 0.9366, 0.3898, 0.9711, 0.6292, 0.9337, 0.3898, 0.9711, 0.6292, 0.9679, 0.6292, 0.9337, 0.9678, 0.5306, 0.9678, 0.5211, 0.9685, 0.5306, 0.9678, 0.5211, 0.9685, 0.5211, 0.9685, 0.5306, 0.8702, 0.5447, 0.8617, 0.5344, 0.8748, 0.5411, 0.8617, 0.5344, 0.866, 0.5305, 0.8748, 0.5411, 0.8184, 0.6771, 0.8184, 0.6903, 0.8177, 0.6771, 0.8184, 0.6903, 0.8177, 0.6903, 0.8177, 0.6771, 0.7412, 0.5639, 0.7331, 0.5542, 0.7503, 0.5569, 0.7331, 0.5542, 0.7417, 0.5466, 0.7503, 0.5569, 0.98, 0.5291, 0.98, 0.5205, 0.9812, 0.5291, 0.98, 0.5205, 0.9812, 0.5205, 0.9812, 0.5291, 0.6704, 0.5998, 0.6624, 0.5902, 0.6722, 0.5984, 0.6624, 0.5902, 0.6641, 0.5887, 0.6722, 0.5984, 0.8474, 0.667, 0.8474, 0.6794, 0.8471, 0.667, 0.8474, 0.6794, 0.8471, 0.6794, 0.8471, 0.667, 0.01721, 0.6055, 0.01016, 0.597, 0.0354, 0.5914, 0.01016, 0.597, 0.02743, 0.5817, 0.0354, 0.5914, 0.8383, 0.6528, 0.8383, 0.6638, 0.8349, 0.6528, 0.8383, 0.6638, 0.8349, 0.6638, 0.8349, 0.6528, 0.08621, 0.04021, 0.1022, 0.02088, 0.2627, 0.1771, 0.1022, 0.02088, 0.2697, 0.1686, 0.2627, 0.1771, 0.3757, 0.03576, 0.3757, 0.01858, 0.3792, 0.03576, 0.3757, 0.01858, 0.3792, 0.01858, 0.3792, 0.03576, 0.2537, 0.0361, 0.2375, 0.01887, 0.2709, 0.02088, 0.2375, 0.01887, 0.2538, 0.002587, 0.2709, 0.02088, 0.8471, 0.01766, 0.8471, 0.002587, 0.8474, 0.01766, 0.8471, 0.002587, 0.8474, 0.002587, 0.8474, 0.01766, 0.6699, 0.06072, 0.6538, 0.04359, 0.6716, 0.0592, 0.6538, 0.04359, 0.6554, 0.04196, 0.6716, 0.0592, 0.9748, 0.7821, 0.9748, 0.8051, 0.9737, 0.7821, 0.9748, 0.8051, 0.9737, 0.8051, 0.9737, 0.7821, 0.74, 0.02733, 0.7245, 0.01073, 0.7487, 0.01972, 0.7245, 0.01073, 0.7326, 0.002587, 0.7487, 0.01972, 0.9967, 0.01711, 0.9967, 0.002587, 0.9974, 0.01711, 0.9967, 0.002587, 0.9974, 0.002587, 0.9974, 0.01711, 0.8679, 0.023, 0.8526, 0.006657, 0.8722, 0.01919, 0.8526, 0.006657, 0.8566, 0.002587, 0.8722, 0.01919, 0.9264, 0.7778, 0.9264, 0.7997, 0.9257, 0.7778, 0.9264, 0.7997, 0.9257, 0.7997, 0.9257, 0.7778, 0.3898, 0.9711, 0.3898, 0.9999, 0.6292, 0.9679, 0.3898, 0.9999, 0.6292, 1.0, 0.6292, 0.9679, 0.9678, 0.5211, 0.9678, 0.5124, 0.9685, 0.5211, 0.9678, 0.5124, 0.9685, 0.5124, 0.9685, 0.5211, 0.8617, 0.5344, 0.8526, 0.5246, 0.866, 0.5305, 0.8526, 0.5246, 0.8566, 0.5205, 0.866, 0.5305, 0.8184, 0.6903, 0.8184, 0.7034, 0.8177, 0.6903, 0.8184, 0.7034, 0.8177, 0.7034, 0.8177, 0.6903, 0.7331, 0.5542, 0.7245, 0.5449, 0.7417, 0.5466, 0.7245, 0.5449, 0.7326, 0.5368, 0.7417, 0.5466, 0.98, 0.5205, 0.98, 0.5124, 0.9812, 0.5205, 0.98, 0.5124, 0.9812, 0.5124, 0.9812, 0.5205, 0.6624, 0.5902, 0.6538, 0.5811, 0.6641, 0.5887, 0.6538, 0.5811, 0.6554, 0.5794, 0.6641, 0.5887, 0.8474, 0.6794, 0.8474, 0.6917, 0.8471, 0.6794, 0.8474, 0.6917, 0.8471, 0.6917, 0.8471, 0.6794, 0.01016, 0.597, 0.002587, 0.5889, 0.02743, 0.5817, 0.002587, 0.5889, 0.01887, 0.5726, 0.02743, 0.5817, 0.8383, 0.6638, 0.8383, 0.6746, 0.8349, 0.6638, 0.8383, 0.6746, 0.8349, 0.6746, 0.8349, 0.6638, 0.1022, 0.02088, 0.1194, 0.002587, 0.2697, 0.1686, 0.1194, 0.002587, 0.2773, 0.1605, 0.2697, 0.1686, 0.3757, 0.01858, 0.3757, 0.002587, 0.3792, 0.01858, 0.3757, 0.002587, 0.3792, 0.002587, 0.3792, 0.01858])
me_road_curve.materials.append(mat_sidewalk)
me_road_curve.materials.append(mat_asphalt)
me_road_curve.materials.append(mat_curb_mat)
me_road_curve.materials.append(mat_road)
me_road_curve.update()

# ---- objects
ob_road_curve = bpy.data.objects.new('Road_Curve', me_road_curve)

# ---- transforms, parenting, visibility, modifiers, constraints
ob_road_curve.location = (0.0, 0.0, 0.0)

# ---- collection membership
col_collection.objects.link(ob_road_curve)

# ---- scene / render settings (as saved in the file)
scene.frame_start = 1; scene.frame_end = 250; scene.frame_set(1)
scene.render.engine = 'BLENDER_EEVEE_NEXT'
scene.cycles.sampling_pattern = 'TABULATED_SOBOL'
scene.view_settings.view_transform = 'Filmic'
bpy.context.view_layer.update()

# ---- added for rendering (the .blend has no active camera and no usable light): camera, sun
cam_auto = bpy.data.cameras.new('AutoCamera')
cam_auto.lens = 50.0
cam_auto.sensor_width = 36.0
cam_auto.clip_end = 1000.0
ob_auto_camera = bpy.data.objects.new('AutoCamera', cam_auto)
scene.collection.objects.link(ob_auto_camera)
ob_auto_camera.location = (31.3773, -35.9178, 18.2419)
ob_auto_camera.rotation_euler = (1.09748, -7.21219e-08, 0.694738)
scene.camera = ob_auto_camera
light_auto_sun = bpy.data.lights.new('AutoSun', 'SUN')
light_auto_sun.energy = 3.0
light_auto_sun.angle = 0.0523599
ob_auto_sun = bpy.data.objects.new('AutoSun', light_auto_sun)
scene.collection.objects.link(ob_auto_sun)
ob_auto_sun.rotation_euler = (0.872665, 0.174533, 0.523599)
bpy.context.view_layer.update()

